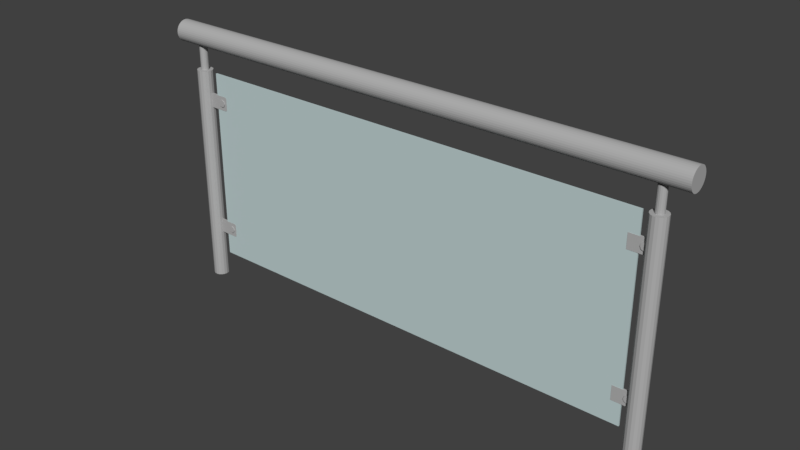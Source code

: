 # Source: Rail2.blend  (saved by Blender 2.78.0; exported with 4.5.12 LTS)
import bpy
from mathutils import Matrix  # noqa: F401  (used for matrix-valued properties, if any)

bpy.ops.wm.read_factory_settings(use_empty=True)
scene = bpy.context.scene
scene.name = 'Scene'

# ---- collections
col_collection_1 = bpy.data.collections.new('Collection 1'); scene.collection.children.link(col_collection_1)

# ---- materials (node trees are filled in below, after node groups)
mat_metal_chrome_001 = bpy.data.materials.new('Metal_Chrome.001')
mat_metal_chrome_001.alpha_threshold = 0.0
mat_metal_chrome_001.use_transparent_shadow = False
mat_metal_chrome_001.diffuse_color = (0.4392, 0.4392, 0.4392, 1.0)
mat_metal_chrome_001.specular_color = (0.898, 0.898, 0.898)
mat_metal_chrome_001.roughness = 0.5
mat_glass_rail = bpy.data.materials.new('Glass rail')
mat_glass_rail.alpha_threshold = 0.0
mat_glass_rail.use_transparent_shadow = False
mat_glass_rail.diffuse_color = (0.5216, 0.6353, 0.6392, 1.0)
mat_glass_rail.specular_color = (0.898, 0.898, 0.898)
mat_glass_rail.roughness = 0.5

# ---- material node trees

# ---- world
world_world = bpy.data.worlds.new('World'); scene.world = world_world
world_world.color = (0.05088, 0.05088, 0.05088)
world_world.use_sun_shadow = False
world_world.sun_shadow_jitter_overblur = 0.0
world_world.cycles.sampling_method = 'MANUAL'

# ---- meshes
me_rt03_001 = bpy.data.meshes.new('rt03.001')
me_rt03_001.from_pydata([(-1012.0, -0.6143, 312.5), (987.9, -0.6143, 312.5), (-1012.0, 6.331, 313.1), (987.9, 6.331, 313.1), (-1012.0, 13.07, 314.9), (987.9, 13.07, 314.9), (-1012.0, 19.38, 317.9), (987.9, 19.38, 317.9), (-1012.0, 25.1, 321.9), (987.9, 25.1, 321.9), (-1012.0, 30.03, 326.8), (987.9, 30.03, 326.8), (-1012.0, 34.03, 332.5), (987.9, 34.03, 332.5), (-1012.0, 36.97, 338.8), (987.9, 36.97, 338.8), (-1012.0, 38.78, 345.6), (987.9, 38.78, 345.6), (-1012.0, 39.39, 352.5), (987.9, 39.39, 352.5), (-1012.0, 38.78, 359.5), (987.9, 38.78, 359.5), (-1012.0, 36.97, 366.2), (987.9, 36.97, 366.2), (-1012.0, 34.03, 372.5), (987.9, 34.03, 372.5), (-1012.0, 30.03, 378.2), (987.9, 30.03, 378.2), (-1012.0, 25.1, 383.2), (987.9, 25.1, 383.2), (-1012.0, 19.38, 387.2), (987.9, 19.38, 387.2), (-1012.0, 13.07, 390.1), (987.9, 13.07, 390.1), (-1012.0, 6.331, 391.9), (987.9, 6.331, 391.9), (-1012.0, -0.6143, 392.5), (987.9, -0.6143, 392.5), (-1012.0, -7.56, 391.9), (987.9, -7.56, 391.9), (-1012.0, -14.29, 390.1), (987.9, -14.29, 390.1), (-1012.0, -20.62, 387.2), (987.9, -20.62, 387.2), (-1012.0, -26.33, 383.2), (987.9, -26.33, 383.2), (-1012.0, -31.26, 378.2), (987.9, -31.26, 378.2), (-1012.0, -35.26, 372.5), (987.9, -35.26, 372.5), (-1012.0, -38.2, 366.2), (987.9, -38.2, 366.2), (-1012.0, -40.01, 359.5), (987.9, -40.01, 359.5), (-1012.0, -40.61, 352.5), (987.9, -40.61, 352.5), (-1012.0, -40.01, 345.6), (987.9, -40.01, 345.6), (-1012.0, -38.2, 338.8), (987.9, -38.2, 338.8), (-1012.0, -35.26, 332.5), (987.9, -35.26, 332.5), (-1012.0, -31.26, 326.8), (987.9, -31.26, 326.8), (-1012.0, -26.33, 321.9), (987.9, -26.33, 321.9), (-1012.0, -20.62, 317.9), (987.9, -20.62, 317.9), (-1012.0, -14.29, 314.9), (987.9, -14.29, 314.9), (-1012.0, -7.56, 313.1), (987.9, -7.56, 313.1), (874.4, 3.146, 139.8), (805.5, 3.146, 139.8), (805.5, 3.146, 86.71), (874.4, 3.146, 86.71), (876.0, 3.146, 86.89), (877.4, 3.146, 87.4), (878.7, 3.146, 88.2), (879.7, 3.146, 89.25), (880.5, 3.146, 90.5), (881.0, 3.146, 91.93), (881.2, 3.146, 93.48), (881.2, 3.146, 133.1), (881.0, 3.146, 134.6), (880.5, 3.146, 136.0), (879.7, 3.146, 137.3), (878.7, 3.146, 138.4), (877.4, 3.146, 139.2), (876.0, 3.146, 139.7), (874.4, -4.378, 139.8), (805.5, -4.378, 139.8), (805.5, -4.378, 86.71), (874.4, -4.378, 86.71), (876.0, -4.378, 86.89), (877.4, -4.378, 87.4), (878.7, -4.378, 88.2), (879.7, -4.378, 89.25), (880.5, -4.378, 90.5), (881.0, -4.378, 91.93), (881.2, -4.378, 93.48), (881.2, -4.378, 133.1), (881.0, -4.378, 134.6), (880.5, -4.378, 136.0), (879.7, -4.378, 137.3), (878.7, -4.378, 138.4), (877.4, -4.378, 139.2), (876.0, -4.378, 139.7), (874.3, 6.721, 113.3), (870.4, 6.721, 122.8), (860.9, 6.721, 126.7), (851.4, 6.721, 122.8), (847.5, 6.721, 113.3), (851.4, 6.721, 103.8), (860.9, 6.721, 99.86), (870.4, 6.721, 103.8), (874.3, -7.952, 113.3), (870.4, -7.952, 122.8), (860.9, -7.952, 126.7), (851.4, -7.952, 122.8), (847.5, -7.952, 113.3), (851.4, -7.952, 103.8), (860.9, -7.952, 99.86), (870.4, -7.952, 103.8), (874.3, 6.721, -396.6), (870.4, 6.721, -387.1), (860.9, 6.721, -383.2), (851.4, 6.721, -387.1), (847.5, 6.721, -396.6), (851.4, 6.721, -406.1), (860.9, 6.721, -410.0), (870.4, 6.721, -406.1), (874.3, -7.952, -396.6), (870.4, -7.952, -387.1), (860.9, -7.952, -383.2), (851.4, -7.952, -387.1), (847.5, -7.952, -396.6), (851.4, -7.952, -406.1), (860.9, -7.952, -410.0), (870.4, -7.952, -406.1), (874.4, 3.146, -370.0), (805.5, 3.146, -370.0), (805.5, 3.146, -423.1), (874.4, 3.146, -423.1), (876.0, 3.146, -423.0), (877.4, 3.146, -422.5), (878.6, 3.146, -421.7), (879.7, 3.146, -420.6), (880.5, 3.146, -419.4), (881.0, 3.146, -417.9), (881.2, 3.146, -416.4), (881.2, 3.146, -376.8), (881.0, 3.146, -375.2), (880.5, 3.146, -373.8), (879.7, 3.146, -372.5), (878.6, 3.146, -371.5), (877.4, 3.146, -370.7), (876.0, 3.146, -370.2), (874.4, -4.378, -370.0), (805.5, -4.378, -370.0), (805.5, -4.378, -423.1), (874.4, -4.378, -423.1), (876.0, -4.378, -423.0), (877.4, -4.378, -422.5), (878.6, -4.378, -421.7), (879.7, -4.378, -420.6), (880.5, -4.378, -419.4), (881.0, -4.378, -417.9), (881.2, -4.378, -416.4), (881.2, -4.378, -376.8), (881.0, -4.378, -375.2), (880.5, -4.378, -373.8), (879.7, -4.378, -372.5), (878.6, -4.378, -371.5), (877.4, -4.378, -370.7), (876.0, -4.378, -370.2), (-826.7, 3.146, 139.8), (-895.6, 3.146, 139.8), (-895.6, 3.146, 86.71), (-826.7, 3.146, 86.71), (-825.1, 3.146, 86.89), (-823.7, 3.146, 87.4), (-822.4, 3.146, 88.2), (-821.4, 3.146, 89.25), (-820.6, 3.146, 90.5), (-820.1, 3.146, 91.93), (-819.9, 3.146, 93.48), (-819.9, 3.146, 133.1), (-820.1, 3.146, 134.6), (-820.6, 3.146, 136.0), (-821.4, 3.146, 137.3), (-822.4, 3.146, 138.4), (-823.7, 3.146, 139.2), (-825.1, 3.146, 139.7), (-826.7, -4.378, 139.8), (-895.6, -4.378, 139.8), (-895.6, -4.378, 86.71), (-826.7, -4.378, 86.71), (-825.1, -4.378, 86.89), (-823.7, -4.378, 87.4), (-822.4, -4.378, 88.2), (-821.4, -4.378, 89.25), (-820.6, -4.378, 90.5), (-820.1, -4.378, 91.93), (-819.9, -4.378, 93.48), (-819.9, -4.378, 133.1), (-820.1, -4.378, 134.6), (-820.6, -4.378, 136.0), (-821.4, -4.378, 137.3), (-822.4, -4.378, 138.4), (-823.7, -4.378, 139.2), (-825.1, -4.378, 139.7), (-826.7, 6.721, 113.3), (-830.7, 6.721, 122.8), (-840.2, 6.721, 126.7), (-849.6, 6.721, 122.8), (-853.6, 6.721, 113.3), (-849.6, 6.721, 103.8), (-840.2, 6.721, 99.86), (-830.7, 6.721, 103.8), (-826.7, -7.952, 113.3), (-830.7, -7.952, 122.8), (-840.2, -7.952, 126.7), (-849.6, -7.952, 122.8), (-853.6, -7.952, 113.3), (-849.6, -7.952, 103.8), (-840.2, -7.952, 99.86), (-830.7, -7.952, 103.8), (-826.7, 6.721, -396.6), (-830.7, 6.721, -387.1), (-840.2, 6.721, -383.2), (-849.6, 6.721, -387.1), (-853.6, 6.721, -396.6), (-849.6, 6.721, -406.1), (-840.2, 6.721, -410.0), (-830.7, 6.721, -406.1), (-826.7, -7.952, -396.6), (-830.7, -7.952, -387.1), (-840.2, -7.952, -383.2), (-849.6, -7.952, -387.1), (-853.6, -7.952, -396.6), (-849.6, -7.952, -406.1), (-840.2, -7.952, -410.0), (-830.7, -7.952, -406.1), (-826.7, 3.146, -370.0), (-895.6, 3.146, -370.0), (-895.6, 3.146, -423.1), (-826.7, 3.146, -423.1), (-825.1, 3.146, -423.0), (-823.7, 3.146, -422.5), (-822.4, 3.146, -421.7), (-821.4, 3.146, -420.6), (-820.6, 3.146, -419.4), (-820.1, 3.146, -417.9), (-819.9, 3.146, -416.4), (-819.9, 3.146, -376.8), (-820.1, 3.146, -375.2), (-820.6, 3.146, -373.8), (-821.4, 3.146, -372.5), (-822.4, 3.146, -371.5), (-823.7, 3.146, -370.7), (-825.1, 3.146, -370.2), (-826.7, -4.378, -370.0), (-895.6, -4.378, -370.0), (-895.6, -4.378, -423.1), (-826.7, -4.378, -423.1), (-825.1, -4.378, -423.0), (-823.7, -4.378, -422.5), (-822.4, -4.378, -421.7), (-821.4, -4.378, -420.6), (-820.6, -4.378, -419.4), (-820.1, -4.378, -417.9), (-819.9, -4.378, -416.4), (-819.9, -4.378, -376.8), (-820.1, -4.378, -375.2), (-820.6, -4.378, -373.8), (-821.4, -4.378, -372.5), (-822.4, -4.378, -371.5), (-823.7, -4.378, -370.7), (-825.1, -4.378, -370.2), (891.8, -1.596, -608.5), (921.0, -1.596, -608.5), (919.0, 8.95, -608.5), (913.4, 18.07, -608.5), (904.8, 24.54, -608.5), (894.5, 27.47, -608.5), (883.8, 26.48, -608.5), (874.2, 21.7, -608.5), (867.0, 13.77, -608.5), (863.1, 3.769, -608.5), (863.1, -6.96, -608.5), (867.0, -16.96, -608.5), (874.2, -24.89, -608.5), (883.8, -29.67, -608.5), (894.5, -30.66, -608.5), (904.8, -27.73, -608.5), (913.4, -21.26, -608.5), (919.0, -12.14, -608.5), (921.0, -1.596, 224.9), (919.0, 8.95, 224.9), (913.4, 18.07, 224.9), (904.8, 24.54, 224.9), (894.5, 27.47, 224.9), (883.8, 26.48, 224.9), (874.2, 21.7, 224.9), (867.0, 13.77, 224.9), (863.1, 3.769, 224.9), (863.1, -6.96, 224.9), (867.0, -16.96, 224.9), (874.2, -24.89, 224.9), (883.8, -29.67, 224.9), (894.5, -30.66, 224.9), (904.8, -27.73, 224.9), (913.4, -21.26, 224.9), (919.0, -12.14, 224.9), (891.8, -1.596, 224.9), (891.9, -1.596, 220.5), (906.8, -1.596, 220.5), (905.8, 3.782, 220.5), (902.9, 8.435, 220.5), (898.6, 11.73, 220.5), (893.3, 13.23, 220.5), (887.9, 12.72, 220.5), (883.0, 10.29, 220.5), (879.3, 6.242, 220.5), (877.3, 1.14, 220.5), (877.3, -4.331, 220.5), (879.3, -9.433, 220.5), (883.0, -13.48, 220.5), (887.9, -15.92, 220.5), (893.3, -16.42, 220.5), (898.6, -14.92, 220.5), (902.9, -11.63, 220.5), (905.8, -6.973, 220.5), (906.8, -1.596, 312.9), (905.8, 3.782, 312.9), (902.9, 8.435, 312.9), (898.6, 11.73, 312.9), (893.3, 13.23, 312.9), (887.9, 12.72, 312.9), (883.0, 10.29, 312.9), (879.3, 6.242, 312.9), (877.3, 1.14, 312.9), (877.3, -4.331, 312.9), (879.3, -9.433, 312.9), (883.0, -13.48, 312.9), (887.9, -15.92, 312.9), (893.3, -16.42, 312.9), (898.6, -14.92, 312.9), (902.9, -11.63, 312.9), (905.8, -6.973, 312.9), (891.9, -1.596, 312.9), (-923.8, -1.596, -608.5), (-894.6, -1.596, -608.5), (-896.5, 8.95, -608.5), (-902.2, 18.07, -608.5), (-910.7, 24.54, -608.5), (-921.1, 27.47, -608.5), (-931.7, 26.48, -608.5), (-941.3, 21.7, -608.5), (-948.6, 13.77, -608.5), (-952.4, 3.769, -608.5), (-952.4, -6.96, -608.5), (-948.6, -16.96, -608.5), (-941.3, -24.89, -608.5), (-931.7, -29.67, -608.5), (-921.1, -30.66, -608.5), (-910.7, -27.73, -608.5), (-902.2, -21.26, -608.5), (-896.5, -12.14, -608.5), (-894.6, -1.596, 224.9), (-896.5, 8.95, 224.9), (-902.2, 18.07, 224.9), (-910.7, 24.54, 224.9), (-921.1, 27.47, 224.9), (-931.7, 26.48, 224.9), (-941.3, 21.7, 224.9), (-948.6, 13.77, 224.9), (-952.4, 3.769, 224.9), (-952.4, -6.96, 224.9), (-948.6, -16.96, 224.9), (-941.3, -24.89, 224.9), (-931.7, -29.67, 224.9), (-921.1, -30.66, 224.9), (-910.7, -27.73, 224.9), (-902.2, -21.26, 224.9), (-896.5, -12.14, 224.9), (-923.8, -1.596, 224.9), (-923.6, -1.596, 220.5), (-908.7, -1.596, 220.5), (-909.7, 3.782, 220.5), (-912.6, 8.435, 220.5), (-917.0, 11.73, 220.5), (-922.3, 13.23, 220.5), (-927.7, 12.72, 220.5), (-932.6, 10.29, 220.5), (-936.3, 6.242, 220.5), (-938.3, 1.14, 220.5), (-938.3, -4.331, 220.5), (-936.3, -9.433, 220.5), (-932.6, -13.48, 220.5), (-927.7, -15.92, 220.5), (-922.3, -16.42, 220.5), (-917.0, -14.92, 220.5), (-912.6, -11.63, 220.5), (-909.7, -6.973, 220.5), (-908.7, -1.596, 312.9), (-909.7, 3.782, 312.9), (-912.6, 8.435, 312.9), (-917.0, 11.73, 312.9), (-922.3, 13.23, 312.9), (-927.7, 12.72, 312.9), (-932.6, 10.29, 312.9), (-936.3, 6.242, 312.9), (-938.3, 1.14, 312.9), (-938.3, -4.331, 312.9), (-936.3, -9.433, 312.9), (-932.6, -13.48, 312.9), (-927.7, -15.92, 312.9), (-922.3, -16.42, 312.9), (-917.0, -14.92, 312.9), (-912.6, -11.63, 312.9), (-909.7, -6.973, 312.9), (-923.6, -1.596, 312.9), (894.5, 27.47, -608.5), (894.5, 27.47, -608.5), (894.5, 27.47, 224.9), (894.5, 27.47, -608.5), (894.5, 27.47, 224.9), (893.3, 13.23, 220.5), (893.3, 13.23, 220.5), (893.3, 13.23, 312.9), (893.3, 13.23, 220.5), (893.3, 13.23, 312.9), (-921.1, 27.47, -608.5), (-921.1, 27.47, -608.5), (-921.1, 27.47, 224.9), (-921.1, 27.47, -608.5), (-921.1, 27.47, 224.9), (-922.3, 13.23, 220.5), (-922.3, 13.23, 220.5), (-922.3, 13.23, 312.9), (-922.3, 13.23, 220.5), (-922.3, 13.23, 312.9), (841.5, 2.383, 220.9), (-865.6, 2.383, 220.9), (-865.6, 2.383, -504.2), (841.5, 2.383, -504.2), (841.5, -3.617, 220.9), (-865.6, -3.617, 220.9), (-865.6, -3.617, -504.2), (841.5, -3.617, -504.2)], [], [(70, 68, 66), (70, 66, 64), (70, 64, 62), (70, 62, 60), (70, 60, 58), (70, 58, 56), (70, 56, 54), (70, 54, 52), (70, 52, 50), (70, 50, 48), (70, 48, 46), (70, 46, 44), (70, 44, 42), (70, 42, 40), (70, 40, 38), (70, 38, 36), (70, 36, 34), (70, 34, 32), (70, 32, 30), (70, 30, 28), (70, 28, 26), (70, 26, 24), (70, 24, 22), (70, 22, 20), (70, 20, 18), (70, 18, 16), (70, 16, 14), (70, 14, 12), (70, 12, 10), (70, 10, 8), (70, 8, 6), (70, 6, 4), (70, 4, 2), (0, 70, 2), (71, 1, 3), (71, 3, 5), (71, 5, 7), (71, 7, 9), (71, 9, 11), (71, 11, 13), (71, 13, 15), (71, 15, 17), (71, 17, 19), (71, 19, 21), (71, 21, 23), (71, 23, 25), (71, 25, 27), (71, 27, 29), (71, 29, 31), (71, 31, 33), (71, 33, 35), (71, 35, 37), (71, 37, 39), (71, 39, 41), (71, 41, 43), (71, 43, 45), (71, 45, 47), (71, 47, 49), (71, 49, 51), (71, 51, 53), (71, 53, 55), (71, 55, 57), (71, 57, 59), (71, 59, 61), (71, 61, 63), (71, 63, 65), (71, 65, 67), (71, 67, 69), (70, 0, 1), (70, 1, 71), (0, 2, 3), (0, 3, 1), (2, 4, 5), (2, 5, 3), (4, 6, 7), (4, 7, 5), (6, 8, 9), (6, 9, 7), (8, 10, 11), (8, 11, 9), (10, 12, 13), (10, 13, 11), (12, 14, 15), (12, 15, 13), (14, 16, 17), (14, 17, 15), (16, 18, 19), (16, 19, 17), (18, 20, 21), (18, 21, 19), (20, 22, 23), (20, 23, 21), (22, 24, 25), (22, 25, 23), (24, 26, 27), (24, 27, 25), (26, 28, 29), (26, 29, 27), (28, 30, 31), (28, 31, 29), (30, 32, 33), (30, 33, 31), (32, 34, 35), (32, 35, 33), (34, 36, 37), (34, 37, 35), (36, 38, 39), (36, 39, 37), (38, 40, 41), (38, 41, 39), (40, 42, 43), (40, 43, 41), (42, 44, 45), (42, 45, 43), (44, 46, 47), (44, 47, 45), (46, 48, 49), (46, 49, 47), (48, 50, 51), (48, 51, 49), (50, 52, 53), (50, 53, 51), (52, 54, 55), (52, 55, 53), (54, 56, 57), (54, 57, 55), (56, 58, 59), (56, 59, 57), (58, 60, 61), (58, 61, 59), (60, 62, 63), (60, 63, 61), (62, 64, 65), (62, 65, 63), (64, 66, 67), (64, 67, 65), (66, 68, 69), (66, 69, 67), (68, 70, 71), (68, 71, 69), (72, 73, 91), (72, 91, 90), (73, 74, 92), (73, 92, 91), (74, 75, 93), (74, 93, 92), (75, 76, 94), (75, 94, 93), (76, 77, 95), (76, 95, 94), (77, 78, 96), (77, 96, 95), (78, 79, 97), (78, 97, 96), (79, 80, 98), (79, 98, 97), (80, 81, 99), (80, 99, 98), (81, 82, 100), (81, 100, 99), (82, 83, 101), (82, 101, 100), (83, 84, 102), (83, 102, 101), (84, 85, 103), (84, 103, 102), (85, 86, 104), (85, 104, 103), (86, 87, 105), (86, 105, 104), (87, 88, 106), (87, 106, 105), (88, 89, 107), (88, 107, 106), (89, 72, 90), (89, 90, 107), (73, 75, 74), (72, 75, 73), (72, 89, 75), (88, 75, 89), (87, 75, 88), (86, 75, 87), (85, 75, 86), (84, 75, 85), (83, 75, 84), (82, 75, 83), (81, 75, 82), (81, 76, 75), (80, 76, 81), (80, 77, 76), (80, 78, 77), (79, 78, 80), (91, 92, 93), (90, 91, 93), (107, 90, 93), (106, 107, 93), (105, 106, 93), (104, 105, 93), (103, 104, 93), (102, 103, 93), (101, 102, 93), (100, 101, 93), (99, 100, 93), (99, 93, 94), (98, 99, 94), (98, 94, 95), (98, 95, 96), (97, 98, 96), (108, 109, 117), (108, 117, 116), (109, 110, 118), (109, 118, 117), (110, 111, 119), (110, 119, 118), (111, 112, 120), (111, 120, 119), (112, 113, 121), (112, 121, 120), (113, 114, 122), (113, 122, 121), (114, 115, 123), (114, 123, 122), (115, 108, 116), (115, 116, 123), (113, 115, 114), (112, 115, 113), (111, 115, 112), (110, 115, 111), (109, 115, 110), (108, 115, 109), (121, 122, 123), (120, 121, 123), (119, 120, 123), (118, 119, 123), (117, 118, 123), (116, 117, 123), (124, 125, 133), (124, 133, 132), (125, 126, 134), (125, 134, 133), (126, 127, 135), (126, 135, 134), (127, 128, 136), (127, 136, 135), (128, 129, 137), (128, 137, 136), (129, 130, 138), (129, 138, 137), (130, 131, 139), (130, 139, 138), (131, 124, 132), (131, 132, 139), (129, 131, 130), (128, 131, 129), (127, 131, 128), (126, 131, 127), (125, 131, 126), (124, 131, 125), (137, 138, 139), (136, 137, 139), (135, 136, 139), (134, 135, 139), (133, 134, 139), (132, 133, 139), (140, 141, 159), (140, 159, 158), (141, 142, 160), (141, 160, 159), (142, 143, 161), (142, 161, 160), (143, 144, 162), (143, 162, 161), (144, 145, 163), (144, 163, 162), (145, 146, 164), (145, 164, 163), (146, 147, 165), (146, 165, 164), (147, 148, 166), (147, 166, 165), (148, 149, 167), (148, 167, 166), (149, 150, 168), (149, 168, 167), (150, 151, 169), (150, 169, 168), (151, 152, 170), (151, 170, 169), (152, 153, 171), (152, 171, 170), (153, 154, 172), (153, 172, 171), (154, 155, 173), (154, 173, 172), (155, 156, 174), (155, 174, 173), (156, 157, 175), (156, 175, 174), (157, 140, 158), (157, 158, 175), (141, 143, 142), (140, 143, 141), (157, 143, 140), (156, 143, 157), (155, 143, 156), (154, 143, 155), (153, 143, 154), (152, 143, 153), (151, 143, 152), (150, 143, 151), (149, 143, 150), (149, 144, 143), (148, 144, 149), (148, 145, 144), (148, 146, 145), (147, 146, 148), (159, 160, 161), (158, 159, 161), (175, 158, 161), (174, 175, 161), (173, 174, 161), (172, 173, 161), (171, 172, 161), (170, 171, 161), (169, 170, 161), (168, 169, 161), (167, 168, 161), (167, 161, 162), (166, 167, 162), (166, 162, 163), (166, 163, 164), (165, 166, 164), (176, 177, 195), (176, 195, 194), (177, 178, 196), (177, 196, 195), (178, 179, 197), (178, 197, 196), (179, 180, 198), (179, 198, 197), (180, 181, 199), (180, 199, 198), (181, 182, 200), (181, 200, 199), (182, 183, 201), (182, 201, 200), (183, 184, 202), (183, 202, 201), (184, 185, 203), (184, 203, 202), (185, 186, 204), (185, 204, 203), (186, 187, 205), (186, 205, 204), (187, 188, 206), (187, 206, 205), (188, 189, 207), (188, 207, 206), (189, 190, 208), (189, 208, 207), (190, 191, 209), (190, 209, 208), (191, 192, 210), (191, 210, 209), (192, 193, 211), (192, 211, 210), (193, 176, 194), (193, 194, 211), (177, 179, 178), (176, 179, 177), (176, 193, 179), (192, 179, 193), (191, 179, 192), (190, 179, 191), (189, 179, 190), (188, 179, 189), (187, 179, 188), (186, 179, 187), (185, 179, 186), (185, 180, 179), (184, 180, 185), (184, 181, 180), (184, 182, 181), (183, 182, 184), (195, 196, 197), (194, 195, 197), (211, 194, 197), (210, 211, 197), (209, 210, 197), (208, 209, 197), (207, 208, 197), (206, 207, 197), (205, 206, 197), (204, 205, 197), (203, 204, 197), (203, 197, 198), (202, 203, 198), (202, 198, 199), (202, 199, 200), (201, 202, 200), (212, 213, 221), (212, 221, 220), (213, 214, 222), (213, 222, 221), (214, 215, 223), (214, 223, 222), (215, 216, 224), (215, 224, 223), (216, 217, 225), (216, 225, 224), (217, 218, 226), (217, 226, 225), (218, 219, 227), (218, 227, 226), (219, 212, 220), (219, 220, 227), (217, 219, 218), (216, 219, 217), (215, 219, 216), (214, 219, 215), (213, 219, 214), (212, 219, 213), (225, 226, 227), (224, 225, 227), (223, 224, 227), (222, 223, 227), (221, 222, 227), (220, 221, 227), (228, 229, 237), (228, 237, 236), (229, 230, 238), (229, 238, 237), (230, 231, 239), (230, 239, 238), (231, 232, 240), (231, 240, 239), (232, 233, 241), (232, 241, 240), (233, 234, 242), (233, 242, 241), (234, 235, 243), (234, 243, 242), (235, 228, 236), (235, 236, 243), (233, 235, 234), (232, 235, 233), (231, 235, 232), (230, 235, 231), (229, 235, 230), (228, 235, 229), (241, 242, 243), (240, 241, 243), (239, 240, 243), (238, 239, 243), (237, 238, 243), (236, 237, 243), (244, 245, 263), (244, 263, 262), (245, 246, 264), (245, 264, 263), (246, 247, 265), (246, 265, 264), (247, 248, 266), (247, 266, 265), (248, 249, 267), (248, 267, 266), (249, 250, 268), (249, 268, 267), (250, 251, 269), (250, 269, 268), (251, 252, 270), (251, 270, 269), (252, 253, 271), (252, 271, 270), (253, 254, 272), (253, 272, 271), (254, 255, 273), (254, 273, 272), (255, 256, 274), (255, 274, 273), (256, 257, 275), (256, 275, 274), (257, 258, 276), (257, 276, 275), (258, 259, 277), (258, 277, 276), (259, 260, 278), (259, 278, 277), (260, 261, 279), (260, 279, 278), (261, 244, 262), (261, 262, 279), (245, 247, 246), (244, 247, 245), (261, 247, 244), (260, 247, 261), (259, 247, 260), (258, 247, 259), (257, 247, 258), (256, 247, 257), (255, 247, 256), (254, 247, 255), (253, 247, 254), (253, 248, 247), (252, 248, 253), (252, 249, 248), (252, 250, 249), (251, 250, 252), (263, 264, 265), (262, 263, 265), (279, 262, 265), (278, 279, 265), (277, 278, 265), (276, 277, 265), (275, 276, 265), (274, 275, 265), (273, 274, 265), (272, 273, 265), (271, 272, 265), (271, 265, 266), (270, 271, 266), (270, 266, 267), (270, 267, 268), (269, 270, 268), (280, 282, 281), (280, 283, 282), (280, 284, 283), (280, 285, 284), (280, 286, 424), (280, 287, 286), (280, 288, 287), (280, 289, 288), (280, 290, 289), (280, 291, 290), (280, 292, 291), (280, 293, 292), (280, 294, 293), (280, 295, 294), (280, 296, 295), (280, 297, 296), (280, 281, 297), (281, 299, 298), (281, 282, 299), (282, 300, 299), (282, 283, 300), (283, 301, 300), (283, 284, 301), (284, 302, 301), (284, 285, 302), (425, 303, 426), (427, 286, 303), (286, 304, 303), (286, 287, 304), (287, 305, 304), (287, 288, 305), (288, 306, 305), (288, 289, 306), (289, 307, 306), (289, 290, 307), (290, 308, 307), (290, 291, 308), (291, 309, 308), (291, 292, 309), (292, 310, 309), (292, 293, 310), (293, 311, 310), (293, 294, 311), (294, 312, 311), (294, 295, 312), (295, 313, 312), (295, 296, 313), (296, 314, 313), (296, 297, 314), (297, 298, 314), (297, 281, 298), (315, 298, 299), (315, 299, 300), (315, 300, 301), (315, 301, 302), (315, 428, 303), (315, 303, 304), (315, 304, 305), (315, 305, 306), (315, 306, 307), (315, 307, 308), (315, 308, 309), (315, 309, 310), (315, 310, 311), (315, 311, 312), (315, 312, 313), (315, 313, 314), (315, 314, 298), (316, 318, 317), (316, 319, 318), (316, 320, 319), (316, 321, 320), (316, 322, 429), (316, 323, 322), (316, 324, 323), (316, 325, 324), (316, 326, 325), (316, 327, 326), (316, 328, 327), (316, 329, 328), (316, 330, 329), (316, 331, 330), (316, 332, 331), (316, 333, 332), (316, 317, 333), (317, 335, 334), (317, 318, 335), (318, 336, 335), (318, 319, 336), (319, 337, 336), (319, 320, 337), (320, 338, 337), (320, 321, 338), (430, 339, 431), (432, 322, 339), (322, 340, 339), (322, 323, 340), (323, 341, 340), (323, 324, 341), (324, 342, 341), (324, 325, 342), (325, 343, 342), (325, 326, 343), (326, 344, 343), (326, 327, 344), (327, 345, 344), (327, 328, 345), (328, 346, 345), (328, 329, 346), (329, 347, 346), (329, 330, 347), (330, 348, 347), (330, 331, 348), (331, 349, 348), (331, 332, 349), (332, 350, 349), (332, 333, 350), (333, 334, 350), (333, 317, 334), (351, 334, 335), (351, 335, 336), (351, 336, 337), (351, 337, 338), (351, 433, 339), (351, 339, 340), (351, 340, 341), (351, 341, 342), (351, 342, 343), (351, 343, 344), (351, 344, 345), (351, 345, 346), (351, 346, 347), (351, 347, 348), (351, 348, 349), (351, 349, 350), (351, 350, 334), (352, 354, 353), (352, 355, 354), (352, 356, 355), (352, 357, 356), (352, 358, 434), (352, 359, 358), (352, 360, 359), (352, 361, 360), (352, 362, 361), (352, 363, 362), (352, 364, 363), (352, 365, 364), (352, 366, 365), (352, 367, 366), (352, 368, 367), (352, 369, 368), (352, 353, 369), (353, 371, 370), (353, 354, 371), (354, 372, 371), (354, 355, 372), (355, 373, 372), (355, 356, 373), (356, 374, 373), (356, 357, 374), (435, 375, 436), (437, 358, 375), (358, 376, 375), (358, 359, 376), (359, 377, 376), (359, 360, 377), (360, 378, 377), (360, 361, 378), (361, 379, 378), (361, 362, 379), (362, 380, 379), (362, 363, 380), (363, 381, 380), (363, 364, 381), (364, 382, 381), (364, 365, 382), (365, 383, 382), (365, 366, 383), (366, 384, 383), (366, 367, 384), (367, 385, 384), (367, 368, 385), (368, 386, 385), (368, 369, 386), (369, 370, 386), (369, 353, 370), (387, 370, 371), (387, 371, 372), (387, 372, 373), (387, 373, 374), (387, 438, 375), (387, 375, 376), (387, 376, 377), (387, 377, 378), (387, 378, 379), (387, 379, 380), (387, 380, 381), (387, 381, 382), (387, 382, 383), (387, 383, 384), (387, 384, 385), (387, 385, 386), (387, 386, 370), (388, 390, 389), (388, 391, 390), (388, 392, 391), (388, 393, 392), (388, 394, 439), (388, 395, 394), (388, 396, 395), (388, 397, 396), (388, 398, 397), (388, 399, 398), (388, 400, 399), (388, 401, 400), (388, 402, 401), (388, 403, 402), (388, 404, 403), (388, 405, 404), (388, 389, 405), (389, 407, 406), (389, 390, 407), (390, 408, 407), (390, 391, 408), (391, 409, 408), (391, 392, 409), (392, 410, 409), (392, 393, 410), (440, 411, 441), (442, 394, 411), (394, 412, 411), (394, 395, 412), (395, 413, 412), (395, 396, 413), (396, 414, 413), (396, 397, 414), (397, 415, 414), (397, 398, 415), (398, 416, 415), (398, 399, 416), (399, 417, 416), (399, 400, 417), (400, 418, 417), (400, 401, 418), (401, 419, 418), (401, 402, 419), (402, 420, 419), (402, 403, 420), (403, 421, 420), (403, 404, 421), (404, 422, 421), (404, 405, 422), (405, 406, 422), (405, 389, 406), (423, 406, 407), (423, 407, 408), (423, 408, 409), (423, 409, 410), (423, 443, 411), (423, 411, 412), (423, 412, 413), (423, 413, 414), (423, 414, 415), (423, 415, 416), (423, 416, 417), (423, 417, 418), (423, 418, 419), (423, 419, 420), (423, 420, 421), (423, 421, 422), (423, 422, 406), (444, 445, 449), (444, 449, 448), (445, 446, 450), (445, 450, 449), (446, 447, 451), (446, 451, 450), (447, 444, 448), (447, 448, 451), (446, 444, 447), (444, 446, 445), (450, 451, 448), (450, 448, 449)])
me_rt03_001.polygons.foreach_set('material_index', [0, 0, 0, 0, 0, 0, 0, 0, 0, 0, 0, 0, 0, 0, 0, 0, 0, 0, 0, 0, 0, 0, 0, 0, 0, 0, 0, 0, 0, 0, 0, 0, 0, 0, 0, 0, 0, 0, 0, 0, 0, 0, 0, 0, 0, 0, 0, 0, 0, 0, 0, 0, 0, 0, 0, 0, 0, 0, 0, 0, 0, 0, 0, 0, 0, 0, 0, 0, 0, 0, 0, 0, 0, 0, 0, 0, 0, 0, 0, 0, 0, 0, 0, 0, 0, 0, 0, 0, 0, 0, 0, 0, 0, 0, 0, 0, 0, 0, 0, 0, 0, 0, 0, 0, 0, 0, 0, 0, 0, 0, 0, 0, 0, 0, 0, 0, 0, 0, 0, 0, 0, 0, 0, 0, 0, 0, 0, 0, 0, 0, 0, 0, 0, 0, 0, 0, 0, 0, 0, 0, 0, 0, 0, 0, 0, 0, 0, 0, 0, 0, 0, 0, 0, 0, 0, 0, 0, 0, 0, 0, 0, 0, 0, 0, 0, 0, 0, 0, 0, 0, 0, 0, 0, 0, 0, 0, 0, 0, 0, 0, 0, 0, 0, 0, 0, 0, 0, 0, 0, 0, 0, 0, 0, 0, 0, 0, 0, 0, 0, 0, 0, 0, 0, 0, 0, 0, 0, 0, 0, 0, 0, 0, 0, 0, 0, 0, 0, 0, 0, 0, 0, 0, 0, 0, 0, 0, 0, 0, 0, 0, 0, 0, 0, 0, 0, 0, 0, 0, 0, 0, 0, 0, 0, 0, 0, 0, 0, 0, 0, 0, 0, 0, 0, 0, 0, 0, 0, 0, 0, 0, 0, 0, 0, 0, 0, 0, 0, 0, 0, 0, 0, 0, 0, 0, 0, 0, 0, 0, 0, 0, 0, 0, 0, 0, 0, 0, 0, 0, 0, 0, 0, 0, 0, 0, 0, 0, 0, 0, 0, 0, 0, 0, 0, 0, 0, 0, 0, 0, 0, 0, 0, 0, 0, 0, 0, 0, 0, 0, 0, 0, 0, 0, 0, 0, 0, 0, 0, 0, 0, 0, 0, 0, 0, 0, 0, 0, 0, 0, 0, 0, 0, 0, 0, 0, 0, 0, 0, 0, 0, 0, 0, 0, 0, 0, 0, 0, 0, 0, 0, 0, 0, 0, 0, 0, 0, 0, 0, 0, 0, 0, 0, 0, 0, 0, 0, 0, 0, 0, 0, 0, 0, 0, 0, 0, 0, 0, 0, 0, 0, 0, 0, 0, 0, 0, 0, 0, 0, 0, 0, 0, 0, 0, 0, 0, 0, 0, 0, 0, 0, 0, 0, 0, 0, 0, 0, 0, 0, 0, 0, 0, 0, 0, 0, 0, 0, 0, 0, 0, 0, 0, 0, 0, 0, 0, 0, 0, 0, 0, 0, 0, 0, 0, 0, 0, 0, 0, 0, 0, 0, 0, 0, 0, 0, 0, 0, 0, 0, 0, 0, 0, 0, 0, 0, 0, 0, 0, 0, 0, 0, 0, 0, 0, 0, 0, 0, 0, 0, 0, 0, 0, 0, 0, 0, 0, 0, 0, 0, 0, 0, 0, 0, 0, 0, 0, 0, 0, 0, 0, 0, 0, 0, 0, 0, 0, 0, 0, 0, 0, 0, 0, 0, 0, 0, 0, 0, 0, 0, 0, 0, 0, 0, 0, 0, 0, 0, 0, 0, 0, 0, 0, 0, 0, 0, 0, 0, 0, 0, 0, 0, 0, 0, 0, 0, 0, 0, 0, 0, 0, 0, 0, 0, 0, 0, 0, 0, 0, 0, 0, 0, 0, 0, 0, 0, 0, 0, 0, 0, 0, 0, 0, 0, 0, 0, 0, 0, 0, 0, 0, 0, 0, 0, 0, 0, 0, 0, 0, 0, 0, 0, 0, 0, 0, 0, 0, 0, 0, 0, 0, 0, 0, 0, 0, 0, 0, 0, 0, 0, 0, 0, 0, 0, 0, 0, 0, 0, 0, 0, 0, 0, 0, 0, 0, 0, 0, 0, 0, 0, 0, 0, 0, 0, 0, 0, 0, 0, 0, 0, 0, 0, 0, 0, 0, 0, 0, 0, 0, 0, 0, 0, 0, 0, 0, 0, 0, 0, 0, 0, 0, 0, 0, 0, 0, 0, 0, 0, 0, 0, 0, 0, 0, 0, 0, 0, 0, 0, 0, 0, 0, 0, 0, 0, 0, 0, 0, 0, 0, 0, 0, 0, 0, 0, 0, 0, 0, 0, 0, 0, 0, 0, 0, 0, 0, 0, 0, 0, 0, 0, 0, 0, 0, 0, 0, 0, 0, 0, 0, 0, 0, 0, 0, 0, 0, 0, 0, 0, 0, 0, 0, 0, 0, 0, 0, 0, 0, 0, 0, 0, 0, 0, 0, 0, 0, 0, 0, 0, 0, 0, 0, 0, 0, 0, 0, 0, 0, 0, 0, 0, 0, 0, 0, 0, 0, 0, 0, 0, 0, 0, 0, 0, 0, 0, 0, 0, 0, 0, 0, 0, 0, 0, 0, 0, 0, 0, 0, 0, 0, 0, 0, 0, 0, 0, 0, 0, 0, 0, 0, 1, 1, 1, 1, 1, 1, 1, 1, 1, 1, 1, 1])
_uv = me_rt03_001.uv_layers.new(name='UVMap')
_uv.uv.foreach_set('vector', [0.0, 0.0, 0.0, 0.0, 0.0, 0.0, 0.0, 0.0, 0.0, 0.0, 0.0, 0.0, 0.0, 0.0, 0.0, 0.0, 0.0, 0.0, 0.0, 0.0, 0.0, 0.0, 0.0, 0.0, 0.0, 0.0, 0.0, 0.0, 0.0, 0.0, 0.0, 0.0, 0.0, 0.0, 0.0, 0.0, 0.0, 0.0, 0.0, 0.0, 0.0, 0.0, 0.0, 0.0, 0.0, 0.0, 0.0, 0.0, 0.0, 0.0, 0.0, 0.0, 0.0, 0.0, 0.0, 0.0, 0.0, 0.0, 0.0, 0.0, 0.0, 0.0, 0.0, 0.0, 0.0, 0.0, 0.0, 0.0, 0.0, 0.0, 0.0, 0.0, 0.0, 0.0, 0.0, 0.0, 0.0, 0.0, 0.0, 0.0, 0.0, 0.0, 0.0, 0.0, 0.0, 0.0, 0.0, 0.0, 0.0, 0.0, 0.0, 0.0, 0.0, 0.0, 0.0, 0.0, 0.0, 0.0, 0.0, 0.0, 0.0, 0.0, 0.0, 0.0, 0.0, 0.0, 0.0, 0.0, 0.0, 0.0, 0.0, 0.0, 0.0, 0.0, 0.0, 0.0, 0.0, 0.0, 0.0, 0.0, 0.0, 0.0, 0.0, 0.0, 0.0, 0.0, 0.0, 0.0, 0.0, 0.0, 0.0, 0.0, 0.0, 0.0, 0.0, 0.0, 0.0, 0.0, 0.0, 0.0, 0.0, 0.0, 0.0, 0.0, 0.0, 0.0, 0.0, 0.0, 0.0, 0.0, 0.0, 0.0, 0.0, 0.0, 0.0, 0.0, 0.0, 0.0, 0.0, 0.0, 0.0, 0.0, 0.0, 0.0, 0.0, 0.0, 0.0, 0.0, 0.0, 0.0, 0.0, 0.0, 0.0, 0.0, 0.0, 0.0, 0.0, 0.0, 0.0, 0.0, 0.0, 0.0, 0.0, 0.0, 0.0, 0.0, 0.0, 0.0, 0.0, 0.0, 0.0, 0.0, 0.0, 0.0, 0.0, 0.0, 0.0, 0.0, 0.0, 0.0, 0.0, 0.0, 0.0, 0.0, 0.0, 0.0, 0.0, 0.0, 0.0, 0.0, 0.0, 0.0, 0.0, 0.0, 0.0, 0.0, 0.0, 0.0, 0.0, 0.0, 0.0, 0.0, 0.0, 0.0, 0.0, 0.0, 0.0, 0.0, 0.0, 0.0, 0.0, 0.0, 0.0, 0.0, 0.0, 0.0, 0.0, 0.0, 0.0, 0.0, 0.0, 0.0, 0.0, 0.0, 0.0, 0.0, 0.0, 0.0, 0.0, 0.0, 0.0, 0.0, 0.0, 0.0, 0.0, 0.0, 0.0, 0.0, 0.0, 0.0, 0.0, 0.0, 0.0, 0.0, 0.0, 0.0, 0.0, 0.0, 0.0, 0.0, 0.0, 0.0, 0.0, 0.0, 0.0, 0.0, 0.0, 0.0, 0.0, 0.0, 0.0, 0.0, 0.0, 0.0, 0.0, 0.0, 0.0, 0.0, 0.0, 0.0, 0.0, 0.0, 0.0, 0.0, 0.0, 0.0, 0.0, 0.0, 0.0, 0.0, 0.0, 0.0, 0.0, 0.0, 0.0, 0.0, 0.0, 0.0, 0.0, 0.0, 0.0, 0.0, 0.0, 0.0, 0.0, 0.0, 0.0, 0.0, 0.0, 0.0, 0.0, 0.0, 0.0, 0.0, 0.0, 0.0, 0.0, 0.0, 0.0, 0.0, 0.0, 0.0, 0.0, 0.0, 0.0, 0.0, 0.0, 0.0, 0.0, 0.0, 0.0, 0.0, 0.0, 0.0, 0.0, 0.0, 0.0, 0.0, 0.0, 0.0, 0.0, 0.0, 0.0, 0.0, 0.0, 0.0, 0.0, 0.0, 0.0, 0.0, 0.0, 0.0, 0.0, 0.0, 0.0, 0.0, 0.0, 0.0, 0.0, 0.0, 0.0, 0.0, 0.0, 0.0, 0.0, 0.0, 0.0, 0.0, 0.0, 0.0, 0.0, 0.0, 0.0, 0.0, 0.0, 0.0, 0.0, 0.0, 0.0, 0.0, 0.0, 0.0, 0.0, 0.0, 0.0, 0.0, 0.0, 0.0, 0.0, 0.0, 0.0, 0.0, 0.0, 0.0, 0.0, 0.0, 0.0, 0.0, 0.0, 0.0, 0.0, 0.0, 0.0, 0.0, 0.0, 0.0, 0.0, 0.0, 0.0, 0.0, 0.0, 0.0, 0.0, 0.0, 0.0, 0.0, 0.0, 0.0, 0.0, 0.0, 0.0, 0.0, 0.0, 0.0, 0.0, 0.0, 0.0, 0.0, 0.0, 0.0, 0.0, 0.0, 0.0, 0.0, 0.0, 0.0, 0.0, 0.0, 0.0, 0.0, 0.0, 0.0, 0.0, 0.0, 0.0, 0.0, 0.0, 0.0, 0.0, 0.0, 0.0, 0.0, 0.0, 0.0, 0.0, 0.0, 0.0, 0.0, 0.0, 0.0, 0.0, 0.0, 0.0, 0.0, 0.0, 0.0, 0.0, 0.0, 0.0, 0.0, 0.0, 0.0, 0.0, 0.0, 0.0, 0.0, 0.0, 0.0, 0.0, 0.0, 0.0, 0.0, 0.0, 0.0, 0.0, 0.0, 0.0, 0.0, 0.0, 0.0, 0.0, 0.0, 0.0, 0.0, 0.0, 0.0, 0.0, 0.0, 0.0, 0.0, 0.0, 0.0, 0.0, 0.0, 0.0, 0.0, 0.0, 0.0, 0.0, 0.0, 0.0, 0.0, 0.0, 0.0, 0.0, 0.0, 0.0, 0.0, 0.0, 0.0, 0.0, 0.0, 0.0, 0.0, 0.0, 0.0, 0.0, 0.0, 0.0, 0.0, 0.0, 0.0, 0.0, 0.0, 0.0, 0.0, 0.0, 0.0, 0.0, 0.0, 0.0, 0.0, 0.0, 0.0, 0.0, 0.0, 0.0, 0.0, 0.0, 0.0, 0.0, 0.0, 0.0, 0.0, 0.0, 0.0, 0.0, 0.0, 0.0, 0.0, 0.0, 0.0, 0.0, 0.0, 0.0, 0.0, 0.0, 0.0, 0.0, 0.0, 0.0, 0.0, 0.0, 0.0, 0.0, 0.0, 0.0, 0.0, 0.0, 0.0, 0.0, 0.0, 0.0, 0.0, 0.0, 0.0, 0.0, 0.0, 0.0, 0.0, 0.0, 0.0, 0.0, 0.0, 0.0, 0.0, 0.0, 0.0, 0.0, 0.0, 0.0, 0.0, 0.0, 0.0, 0.0, 0.0, 0.0, 0.0, 0.0, 0.0, 0.0, 0.0, 0.0, 0.0, 0.0, 0.0, 0.0, 0.0, 0.0, 0.0, 0.0, 0.0, 0.0, 0.0, 0.0, 0.0, 0.0, 0.0, 0.0, 0.0, 0.0, 0.0, 0.0, 0.0, 0.0, 0.0, 0.0, 0.0, 0.0, 0.0, 0.0, 0.0, 0.0, 0.0, 0.0, 0.0, 0.0, 0.0, 0.0, 0.0, 0.0, 0.0, 0.0, 0.0, 0.0, 0.0, 0.0, 0.0, 0.0, 0.0, 0.0, 0.0, 0.0, 0.0, 0.0, 0.0, 0.0, 0.0, 0.0, 0.0, 0.0, 0.0, 0.0, 0.0, 0.0, 0.0, 0.0, 0.0, 0.0, 0.0, 0.0, 0.0, 0.0, 0.0, 0.0, 0.0, 0.0, 0.0, 0.0, 0.0, 0.0, 0.0, 0.0, 0.0, 0.0, 0.0, 0.0, 0.0, 0.0, 0.0, 0.0, 0.0, 0.0, 0.0, 0.0, 0.0, 0.0, 0.0, 0.0, 0.0, 0.0, 0.0, 0.0, 0.0, 0.0, 0.0, 0.0, 0.0, 0.0, 0.0, 0.0, 0.0, 0.0, 0.0, 0.0, 0.0, 0.0, 0.0, 0.0, 0.0, 0.0, 0.0, 0.0, 0.0, 0.0, 0.0, 0.0, 0.0, 0.0, 0.0, 0.0, 0.0, 0.0, 0.0, 0.0, 0.0, 0.0, 0.0, 0.0, 0.0, 0.0, 0.0, 0.0, 0.0, 0.0, 0.0, 0.0, 0.0, 0.0, 0.0, 0.0, 0.0, 0.0, 0.0, 0.0, 0.0, 0.0, 0.0, 0.0, 0.0, 0.0, 0.0, 0.0, 0.0, 0.0, 0.0, 0.0, 0.0, 0.0, 0.0, 0.0, 0.0, 0.0, 0.0, 0.0, 0.0, 0.0, 0.0, 0.0, 0.0, 0.0, 0.0, 0.0, 0.0, 0.0, 0.0, 0.0, 0.0, 0.0, 0.0, 0.0, 0.0, 0.0, 0.0, 0.0, 0.0, 0.0, 0.0, 0.0, 0.0, 0.0, 0.0, 0.0, 0.0, 0.0, 0.0, 0.0, 0.0, 0.0, 0.0, 0.0, 0.0, 0.0, 0.0, 0.0, 0.0, 0.0, 0.0, 0.0, 0.0, 0.0, 0.0, 0.0, 0.0, 0.0, 0.0, 0.0, 0.0, 0.0, 0.0, 0.0, 0.0, 0.0, 0.0, 0.0, 0.0, 0.0, 0.0, 0.0, 0.0, 0.0, 0.0, 0.0, 0.0, 0.0, 0.0, 0.0, 0.0, 0.0, 0.0, 0.0, 0.0, 0.0, 0.0, 0.0, 0.0, 0.0, 0.0, 0.0, 0.0, 0.0, 0.0, 0.0, 0.0, 0.0, 0.0, 0.0, 0.0, 0.0, 0.0, 0.0, 0.0, 0.0, 0.0, 0.0, 0.0, 0.0, 0.0, 0.0, 0.0, 0.0, 0.0, 0.0, 0.0, 0.0, 0.0, 0.0, 0.0, 0.0, 0.0, 0.0, 0.0, 0.0, 0.0, 0.0, 0.0, 0.0, 0.0, 0.0, 0.0, 0.0, 0.0, 0.0, 0.0, 0.0, 0.0, 0.0, 0.0, 0.0, 0.0, 0.0, 0.0, 0.0, 0.0, 0.0, 0.0, 0.0, 0.0, 0.0, 0.0, 0.0, 0.0, 0.0, 0.0, 0.0, 0.0, 0.0, 0.0, 0.0, 0.0, 0.0, 0.0, 0.0, 0.0, 0.0, 0.0, 0.0, 0.0, 0.0, 0.0, 0.0, 0.0, 0.0, 0.0, 0.0, 0.0, 0.0, 0.0, 0.0, 0.0, 0.0, 0.0, 0.0, 0.0, 0.0, 0.0, 0.0, 0.0, 0.0, 0.0, 0.0, 0.0, 0.0, 0.0, 0.0, 0.0, 0.0, 0.0, 0.0, 0.0, 0.0, 0.0, 0.0, 0.0, 0.0, 0.0, 0.0, 0.0, 0.0, 0.0, 0.0, 0.0, 0.0, 0.0, 0.0, 0.0, 0.0, 0.0, 0.0, 0.0, 0.0, 0.0, 0.0, 0.0, 0.0, 0.0, 0.0, 0.0, 0.0, 0.0, 0.0, 0.0, 0.0, 0.0, 0.0, 0.0, 0.0, 0.0, 0.0, 0.0, 0.0, 0.0, 0.0, 0.0, 0.0, 0.0, 0.0, 0.0, 0.0, 0.0, 0.0, 0.0, 0.0, 0.0, 0.0, 0.0, 0.0, 0.0, 0.0, 0.0, 0.0, 0.0, 0.0, 0.0, 0.0, 0.0, 0.0, 0.0, 0.0, 0.0, 0.0, 0.0, 0.0, 0.0, 0.0, 0.0, 0.0, 0.0, 0.0, 0.0, 0.0, 0.0, 0.0, 0.0, 0.0, 0.0, 0.0, 0.0, 0.0, 0.0, 0.0, 0.0, 0.0, 0.0, 0.0, 0.0, 0.0, 0.0, 0.0, 0.0, 0.0, 0.0, 0.0, 0.0, 0.0, 0.0, 0.0, 0.0, 0.0, 0.0, 0.0, 0.0, 0.0, 0.0, 0.0, 0.0, 0.0, 0.0, 0.0, 0.0, 0.0, 0.0, 0.0, 0.0, 0.0, 0.0, 0.0, 0.0, 0.0, 0.0, 0.0, 0.0, 0.0, 0.0, 0.0, 0.0, 0.0, 0.0, 0.0, 0.0, 0.0, 0.0, 0.0, 0.0, 0.0, 0.0, 0.0, 0.0, 0.0, 0.0, 0.0, 0.0, 0.0, 0.0, 0.0, 0.0, 0.0, 0.0, 0.0, 0.0, 0.0, 0.0, 0.0, 0.0, 0.0, 0.0, 0.0, 0.0, 0.0, 0.0, 0.0, 0.0, 0.0, 0.0, 0.0, 0.0, 0.0, 0.0, 0.0, 0.0, 0.0, 0.0, 0.0, 0.0, 0.0, 0.0, 0.0, 0.0, 0.0, 0.0, 0.0, 0.0, 0.0, 0.0, 0.0, 0.0, 0.0, 0.0, 0.0, 0.0, 0.0, 0.0, 0.0, 0.0, 0.0, 0.0, 0.0, 0.0, 0.0, 0.0, 0.0, 0.0, 0.0, 0.0, 0.0, 0.0, 0.0, 0.0, 0.0, 0.0, 0.0, 0.0, 0.0, 0.0, 0.0, 0.0, 0.0, 0.0, 0.0, 0.0, 0.0, 0.0, 0.0, 0.0, 0.0, 0.0, 0.0, 0.0, 0.0, 0.0, 0.0, 0.0, 0.0, 0.0, 0.0, 0.0, 0.0, 0.0, 0.0, 0.0, 0.0, 0.0, 0.0, 0.0, 0.0, 0.0, 0.0, 0.0, 0.0, 0.0, 0.0, 0.0, 0.0, 0.0, 0.0, 0.0, 0.0, 0.0, 0.0, 0.0, 0.0, 0.0, 0.0, 0.0, 0.0, 0.0, 0.0, 0.0, 0.0, 0.0, 0.0, 0.0, 0.0, 0.0, 0.0, 0.0, 0.0, 0.0, 0.0, 0.0, 0.0, 0.0, 0.0, 0.0, 0.0, 0.0, 0.0, 0.0, 0.0, 0.0, 0.0, 0.0, 0.0, 0.0, 0.0, 0.0, 0.0, 0.0, 0.0, 0.0, 0.0, 0.0, 0.0, 0.0, 0.0, 0.0, 0.0, 0.0, 0.0, 0.0, 0.0, 0.0, 0.0, 0.0, 0.0, 0.0, 0.0, 0.0, 0.0, 0.0, 0.0, 0.0, 0.0, 0.0, 0.0, 0.0, 0.0, 0.0, 0.0, 0.0, 0.0, 0.0, 0.0, 0.0, 0.0, 0.0, 0.0, 0.0, 0.0, 0.0, 0.0, 0.0, 0.0, 0.0, 0.0, 0.0, 0.0, 0.0, 0.0, 0.0, 0.0, 0.0, 0.0, 0.0, 0.0, 0.0, 0.0, 0.0, 0.0, 0.0, 0.0, 0.0, 0.0, 0.0, 0.0, 0.0, 0.0, 0.0, 0.0, 0.0, 0.0, 0.0, 0.0, 0.0, 0.0, 0.0, 0.0, 0.0, 0.0, 0.0, 0.0, 0.0, 0.0, 0.0, 0.0, 0.0, 0.0, 0.0, 0.0, 0.0, 0.0, 0.0, 0.0, 0.0, 0.0, 0.0, 0.0, 0.0, 0.0, 0.0, 0.0, 0.0, 0.0, 0.0, 0.0, 0.0, 0.0, 0.0, 0.0, 0.0, 0.0, 0.0, 0.0, 0.0, 0.0, 0.0, 0.0, 0.0, 0.0, 0.0, 0.0, 0.0, 0.0, 0.0, 0.0, 0.0, 0.0, 0.0, 0.0, 0.0, 0.0, 0.0, 0.0, 0.0, 0.0, 0.0, 0.0, 0.0, 0.0, 0.0, 0.0, 0.0, 0.0, 0.0, 0.0, 0.0, 0.0, 0.0, 0.0, 0.0, 0.0, 0.0, 0.0, 0.0, 0.0, 0.0, 0.0, 0.0, 0.0, 0.0, 0.0, 0.0, 0.0, 0.0, 0.0, 0.0, 0.0, 0.0, 0.0, 0.0, 0.0, 0.0, 0.0, 0.0, 0.0, 0.0, 0.0, 0.0, 0.0, 0.0, 0.0, 0.0, 0.0, 0.0, 0.0, 0.0, 0.0, 0.0, 0.0, 0.0, 0.0, 0.0, 0.0, 0.0, 0.0, 0.0, 0.0, 0.0, 0.0, 0.0, 0.0, 0.0, 0.0, 0.0, 0.0, 0.0, 0.0, 0.0, 0.0, 0.0, 0.0, 0.0, 0.0, 0.0, 0.0, 0.0, 0.0, 0.0, 0.0, 0.0, 0.0, 0.0, 0.0, 0.0, 0.0, 0.0, 0.0, 0.0, 0.0, 0.0, 0.0, 0.0, 0.0, 0.0, 0.0, 0.0, 0.0, 0.0, 0.0, 0.0, 0.0, 0.0, 0.0, 0.0, 0.0, 0.0, 0.0, 0.0, 0.0, 0.0, 0.0, 0.0, 0.0, 0.0, 0.0, 0.0, 0.0, 0.0, 0.0, 0.0, 0.0, 0.0, 0.0, 0.0, 0.0, 0.0, 0.0, 0.0, 0.0, 0.0, 0.0, 0.0, 0.0, 0.0, 0.0, 0.0, 0.0, 0.0, 0.0, 0.0, 0.0, 0.0, 0.0, 0.0, 0.0, 0.0, 0.0, 0.0, 0.0, 0.0, 0.0, 0.0, 0.0, 0.0, 0.0, 0.0, 0.0, 0.0, 0.0, 0.0, 0.0, 0.0, 0.0, 0.0, 0.0, 0.0, 0.0, 0.0, 0.0, 0.0, 0.0, 0.0, 0.0, 0.0, 0.0, 0.0, 0.0, 0.0, 0.0, 0.0, 0.0, 0.0, 0.0, 0.0, 0.0, 0.0, 0.0, 0.0, 0.0, 0.0, 0.0, 0.0, 0.0, 0.0, 0.0, 0.0, 0.0, 0.0, 0.0, 0.0, 0.0, 0.0, 0.0, 0.0, 0.0, 0.0, 0.0, 0.0, 0.0, 0.0, 0.0, 0.0, 0.0, 0.0, 0.0, 0.0, 0.0, 0.0, 0.0, 0.0, 0.0, 0.0, 0.0, 0.0, 0.0, 0.0, 0.0, 0.0, 0.0, 0.0, 0.0, 0.0, 0.0, 0.0, 0.0, 0.0, 0.0, 0.0, 0.0, 0.0, 0.0, 0.0, 0.0, 0.0, 0.0, 0.0, 0.0, 0.0, 0.0, 0.0, 0.0, 0.0, 0.0, 0.0, 0.0, 0.0, 0.0, 0.0, 0.0, 0.0, 0.0, 0.0, 0.0, 0.0, 0.0, 0.0, 0.0, 0.0, 0.0, 0.0, 0.0, 0.0, 0.0, 0.0, 0.0, 0.0, 0.0, 0.0, 0.0, 0.0, 0.0, 0.0, 0.0, 0.0, 0.0, 0.0, 0.0, 0.0, 0.0, 0.0, 0.0, 0.0, 0.0, 0.0, 0.0, 0.0, 0.0, 0.0, 0.0, 0.0, 0.0, 0.0, 0.0, 0.0, 0.0, 0.0, 0.0, 0.0, 0.0, 0.0, 0.0, 0.0, 0.0, 0.0, 0.0, 0.0, 0.0, 0.0, 0.0, 0.0, 0.0, 0.0, 0.0, 0.0, 0.0, 0.0, 0.0, 0.0, 0.0, 0.0, 0.0, 0.0, 0.0, 0.0, 0.0, 0.0, 0.0, 0.0, 0.0, 0.0, 0.0, 0.0, 0.0, 0.0, 0.0, 0.0, 0.0, 0.0, 0.0, 0.0, 0.0, 0.0, 0.0, 0.0, 0.0, 0.0, 0.0, 0.0, 0.0, 0.0, 0.0, 0.0, 0.0, 0.0, 0.0, 0.0, 0.0, 0.0, 0.0, 0.0, 0.0, 0.0, 0.0, 0.0, 0.0, 0.0, 0.0, 0.0, 0.0, 0.0, 0.0, 0.0, 0.0, 0.0, 0.0, 0.0, 0.0, 0.0, 0.0, 0.0, 0.0, 0.0, 0.0, 0.0, 0.0, 0.0, 0.0, 0.0, 0.0, 0.0, 0.0, 0.0, 0.0, 0.0, 0.0, 0.0, 0.0, 0.0, 0.0, 0.0, 0.0, 0.0, 0.0, 0.0, 0.0, 0.0, 0.0, 0.0, 0.0, 0.0, 0.0, 0.0, 0.0, 0.0, 0.0, 0.0, 0.0, 0.0, 0.0, 0.0, 0.0, 0.0, 0.0, 0.0, 0.0, 0.0, 0.0, 0.0, 0.0, 0.0, 0.0, 0.0, 0.0, 0.0, 0.0, 0.0, 0.0, 0.0, 0.0, 0.0, 0.0, 0.0, 0.0, 0.0, 0.0, 0.0, 0.0, 0.0, 0.0, 0.0, 0.0, 0.0, 0.0, 0.0, 0.0, 0.0, 0.0, 0.0, 0.0, 0.0, 0.0, 0.0, 0.0, 0.0, 0.0, 0.0, 0.0, 0.0, 0.0, 0.0, 0.0, 0.0, 0.0, 0.0, 0.0, 0.0, 0.0, 0.0, 0.0, 0.0, 0.0, 0.0, 0.0, 0.0, 0.0, 0.0, 0.0, 0.0, 0.0, 0.0, 0.0, 0.0, 0.0, 0.0, 0.0, 0.0, 0.0, 0.0, 0.0, 0.0, 0.0, 0.0, 0.0, 0.0, 0.0, 0.0, 0.0, 0.0, 0.0, 0.0, 0.0, 0.0, 0.0, 0.0, 0.0, 0.0, 0.0, 0.0, 0.0, 0.0, 0.0, 0.0, 0.0, 0.0, 0.0, 0.0, 0.0, 0.0, 0.0, 0.0, 0.0, 0.0, 0.0, 0.0, 0.0, 0.0, 0.0, 0.0, 0.0, 0.0, 0.0, 0.0, 0.0, 0.0, 0.0, 0.0, 0.0, 0.0, 0.0, 0.0, 0.0, 0.0, 0.0, 0.0, 0.0, 0.0, 0.0, 0.0, 0.0, 0.0, 0.0, 0.0, 0.0, 0.0, 0.0, 0.0, 0.0, 0.0, 0.0, 0.0, 0.0, 0.0, 0.0, 0.0, 0.0, 0.0, 0.0, 0.0, 0.0, 0.0, 0.0, 0.0, 0.0, 0.0, 0.0, 0.0, 0.0, 0.0, 0.0, 0.0, 0.0, 0.0, 0.0, 0.0, 0.0, 0.0, 0.0, 0.0, 0.0, 0.0, 0.0, 0.0, 0.0, 0.0, 0.0, 0.0, 0.0, 0.0, 0.0, 0.0, 0.0, 0.0, 0.0, 0.0, 0.0, 0.0, 0.0, 0.0, 0.0, 0.0, 0.0, 0.0, 0.0, 0.0, 0.0, 0.0, 0.0, 0.0, 0.0, 0.0, 0.0, 0.0, 0.0, 0.0, 0.0, 0.0, 0.0, 0.0, 0.0, 0.0, 0.0, 0.0, 0.0, 0.0, 0.0, 0.0, 0.0, 0.0, 0.0, 0.0, 0.0, 0.0, 0.0, 0.0, 0.0, 0.0, 0.0, 0.0, 0.0, 0.0, 0.0, 0.0, 0.0, 0.0, 0.0, 0.0, 0.0, 0.0, 0.0, 0.0, 0.0, 0.0, 0.0, 0.0, 0.0, 0.0, 0.0, 0.0, 0.0, 0.0, 0.0, 0.0, 0.0, 0.0, 0.0, 0.0, 0.0, 0.0, 0.0, 0.0, 0.0, 0.0, 0.0, 0.0, 0.0, 0.0, 0.0, 0.0, 0.0, 0.0, 0.0, 0.0, 0.0, 0.0, 0.0, 0.0, 0.0, 0.0, 0.0, 0.0, 0.0, 0.0, 0.0, 0.0, 0.0, 0.0, 0.0, 0.0, 0.0, 0.0, 0.0, 0.0, 0.0, 0.0, 0.0, 0.0, 0.0, 0.0, 0.0, 0.0, 0.0, 0.0, 0.0, 0.0, 0.0, 0.0, 0.0, 0.0, 0.0, 0.0, 0.0, 0.0, 0.0, 0.0, 0.0, 0.0, 0.0, 0.0, 0.0, 0.0, 0.0, 0.0, 0.0, 0.0, 0.0, 0.0, 0.0, 0.0, 0.0, 0.0, 0.0, 0.0, 0.0, 0.0, 0.0, 0.0, 0.0, 0.0, 0.0, 0.0, 0.0, 0.0, 0.0, 0.0, 0.0, 0.0, 0.0, 0.0, 0.0, 0.0, 0.0, 0.0, 0.0, 0.0, 0.0, 0.0, 0.0, 0.0, 0.0, 0.0, 0.0, 0.0, 0.0, 0.0, 0.0, 0.0, 0.0, 0.0, 0.0, 0.0, 0.0, 0.0, 0.0, 0.0, 0.0, 0.0, 0.0, 0.0, 0.0, 0.0, 0.0, 0.0, 0.0, 0.0, 0.0, 0.0, 0.0, 0.0, 0.0, 0.0, 0.0, 0.0, 0.0, 0.0, 0.0, 0.0, 0.0, 0.0, 0.0, 0.0, 0.0, 0.0, 0.0, 0.0, 0.0, 0.0, 0.0, 0.0, 0.0, 0.0, 0.0, 0.0, 0.0, 0.0, 0.0, 0.0, 0.0, 0.0, 0.0, 0.0, 0.0, 0.0, 0.0, 0.0, 0.0, 0.0, 0.0, 0.0, 0.0, 0.0, 0.0, 0.0, 0.0, 0.0, 0.0, 0.0, 0.0, 0.0, 0.0, 0.0, 0.0, 0.0, 0.0, 0.0, 0.0, 0.0, 0.0, 0.0, 0.0, 0.0, 0.0, 0.0, 0.0, 0.0, 0.0, 0.0, 0.0, 0.0, 0.0, 0.0, 0.0, 0.0, 0.0, 0.0, 0.0, 0.0, 0.0, 0.0, 0.0, 0.0, 0.0, 0.0, 0.0, 0.0, 0.0, 0.0, 0.0, 0.0, 0.0, 0.0, 0.0, 0.0, 0.0, 0.0, 0.0, 0.0, 0.0, 0.0, 0.0, 0.0, 0.0, 0.0, 0.0, 0.0, 0.0, 0.0, 0.0, 0.0, 0.0, 0.0, 0.0, 0.0, 0.0, 0.0, 0.0, 0.0, 0.0, 0.0, 0.0, 0.0, 0.0, 0.0, 0.0, 0.0, 0.0, 0.0, 0.0, 0.0, 0.0, 0.0, 0.0, 0.0, 0.0, 0.0, 0.0, 0.0, 0.0, 0.0, 0.0, 0.0, 0.0, 0.0, 0.0, 0.0, 0.0, 0.0, 0.0, 0.0, 0.0, 0.0, 0.0, 0.0, 0.0, 0.0, 0.0, 0.0, 0.0, 0.0, 0.0, 0.0, 0.0, 0.0, 0.0, 0.0, 0.0, 0.0, 0.0, 0.0, 0.0, 0.0, 0.0, 0.0, 0.0, 0.0, 0.0, 0.0, 0.0, 0.0, 0.0, 0.0, 0.0, 0.0, 0.0, 0.0, 0.0, 0.0, 0.0, 0.0, 0.0, 0.0, 0.0, 0.0, 0.0, 0.0, 0.0, 0.0, 0.0, 0.0, 0.0, 0.0, 0.0, 0.0, 0.0, 0.0, 0.0, 0.0, 0.0, 0.0, 0.0, 0.0, 0.0, 0.0, 0.0, 0.0, 0.0, 0.0, 0.0, 0.0, 0.0, 0.0, 0.0, 0.0, 0.0, 0.0, 0.0, 0.0, 0.0, 0.0, 0.0, 0.0, 0.0, 0.0, 0.0, 0.0, 0.0, 0.0, 0.0, 0.0, 0.0, 0.0, 0.0, 0.0, 0.0, 0.0, 0.0, 0.0, 0.0, 0.0, 0.0, 0.0, 0.0, 0.0, 0.0, 0.0, 0.0, 0.0, 0.0, 0.0, 0.0, 0.0, 0.0, 0.0, 0.0, 0.0, 0.0, 0.0, 0.0, 0.0, 0.0, 0.0, 0.0, 0.0, 0.0, 0.0, 0.0, 0.0, 0.0, 0.0, 0.0, 0.0, 0.0, 0.0, 0.0, 0.0, 0.0, 0.0, 0.0, 0.0, 0.0, 0.0, 0.0, 0.0, 0.0, 0.0, 0.0, 0.0, 0.0, 0.0, 0.0, 0.0, 0.0, 0.0, 0.0, 0.0, 0.0, 0.0, 0.0, 0.0, 0.0, 0.0, 0.0, 0.0, 0.0, 0.0, 0.0, 0.0, 0.0, 0.0, 0.0, 0.0, 0.0, 0.0, 0.0, 0.0, 0.0, 0.0, 0.0, 0.0, 0.0, 0.0, 0.0, 0.0, 0.0, 0.0, 0.0, 0.0, 0.0, 0.0, 0.0, 0.0, 0.0, 0.0, 0.0, 0.0, 0.0, 0.0, 0.0, 0.0, 0.0, 0.0, 0.0, 0.0, 0.0, 0.0, 0.0, 0.0, 0.0, 0.0, 0.0, 0.0, 0.0, 0.0, 0.0, 0.0, 0.0, 0.0, 0.0, 0.0, 0.0, 0.0, 0.0, 0.0, 0.0, 0.0, 0.0, 0.0, 0.0, 0.0, 0.0, 0.0, 0.0, 0.0, 0.0, 0.0, 0.0, 0.0, 0.0, 0.0, 0.0, 0.0, 0.0, 0.0, 0.0, 0.0, 0.0, 0.0, 0.0, 0.0, 0.0, 0.0, 0.0, 0.0, 0.0, 0.0, 0.0, 0.0, 0.0, 0.0, 0.0, 0.0, 0.0, 0.0, 0.0, 0.0, 0.0, 0.0, 0.0, 0.0, 0.0, 0.0, 0.0, 0.0, 0.0, 0.0, 0.0, 0.0, 0.0, 0.0, 0.0, 0.0, 0.0, 0.0, 0.0, 0.0, 0.0, 0.0, 0.0, 0.0, 0.0, 0.0, 0.0, 0.0, 0.0, 0.0, 0.0, 0.0, 0.0, 0.0, 0.0, 0.0, 0.0, 0.0, 0.0, 0.0, 0.0, 0.0, 0.0, 0.0, 0.0, 0.0, 0.0, 0.0, 0.0, 0.0, 0.0, 0.0, 0.0, 0.0, 0.0, 0.0, 0.0, 0.0, 0.0, 0.0, 0.0, 0.0, 0.0, 0.0, 0.0, 0.0, 0.0, 0.0, 0.0, 0.0, 0.0, 0.0, 0.0, 0.0, 0.0, 0.0, 0.0, 0.0, 0.0, 0.0, 0.0, 0.0, 0.0, 0.0, 0.0, 0.0, 0.0, 0.0, 0.0, 0.0, 0.0, 0.0, 0.0, 0.0, 0.0, 0.0, 0.0, 0.0, 0.0, 0.0, 0.0, 0.0, 0.0, 0.0, 0.0, 0.0, 0.0, 0.0, 0.0, 0.0, 0.0, 0.0, 0.0, 0.0, 0.0, 0.0, 0.0, 0.0, 0.0, 0.0, 0.0, 0.0, 0.0, 0.0, 0.0, 0.0, 0.0, 0.0, 0.0, 0.0, 0.0, 0.0, 0.0, 0.0, 0.0, 0.0, 0.0, 0.0, 0.0, 0.0, 0.0, 0.0, 0.0, 0.0, 0.0, 0.0, 0.0, 0.0, 0.0, 0.0, 0.0, 0.0, 0.0, 0.0, 0.0, 0.0, 0.0, 0.0, 0.0, 0.0, 0.0, 0.0, 0.0, 0.0, 0.0, 0.0, 0.0, 0.0, 0.0, 0.0, 0.0, 0.0, 0.0, 0.0, 0.0, 0.0, 0.0, 0.0, 0.0, 0.0, 0.0, 0.0, 0.0, 0.0, 0.0, 0.0, 0.0, 0.0, 0.0, 0.0, 0.0, 0.0, 0.0, 0.0, 0.0, 0.0, 0.0, 0.0, 0.0, 0.0, 0.0, 0.0, 0.0, 0.0, 0.0, 0.0, 0.0, 0.0, 0.0, 0.0, 0.0, 0.0, 0.0, 0.0, 0.0, 0.0, 0.0, 0.0, 0.0, 0.0, 0.0, 0.0, 0.0, 0.0, 0.0, 0.0, 0.0, 0.0, 0.0, 0.0, 0.0, 0.0, 0.0, 0.0, 0.0, 0.0, 0.0, 0.0, 0.0, 0.0, 0.0, 0.0, 0.0, 0.0, 0.0, 0.0, 0.0, 0.0, 0.0, 0.0, 0.0, 0.0, 0.0, 0.0, 0.0, 0.0, 0.0, 0.0, 0.0, 0.0, 0.0, 0.0, 0.0, 0.0, 0.0, 0.0, 0.0, 0.0, 0.0, 0.0, 0.0, 0.0, 0.0, 0.0, 0.0, 0.0, 0.0, 0.0, 0.0, 0.0, 0.0, 0.0, 0.0, 0.0, 0.0, 0.0, 0.0, 0.0, 0.0, 0.0, 0.0, 0.0, 0.0, 0.0, 0.0, 0.0, 0.0, 0.0, 0.0, 0.0, 0.0, 0.0, 0.0, 0.0, 0.0, 0.0, 0.0, 0.0, 0.0, 0.0, 0.0, 0.0, 0.0, 0.0, 0.0, 0.0, 0.0, 0.0, 0.0, 0.0, 0.0, 0.0, 0.0, 0.0, 0.0, 0.0, 0.0, 0.0, 0.0, 0.0, 0.0, 0.0, 0.0, 0.0, 0.0, 0.0, 0.0, 0.0, 0.0, 0.0, 0.0, 0.0, 0.0, 0.0, 0.0, 0.0, 0.0, 0.0, 0.0, 0.0, 0.0, 0.0, 0.0, 0.0, 0.0, 0.0, 0.0, 0.0, 0.0, 0.0, 0.0, 0.0, 0.0, 0.0, 0.0, 0.0, 0.0, 0.0, 0.0, 0.0, 0.0, 0.0, 0.0, 0.0, 0.0, 0.0, 0.0, 0.0, 0.0, 0.0, 0.0, 0.0, 0.0, 0.0, 0.0, 0.0, 0.0, 0.0, 0.0, 0.0, 0.0, 0.0, 0.0, 0.0, 0.0, 0.0, 0.0, 0.0, 0.0, 0.0, 0.0, 0.0, 0.0, 0.0, 0.0, 0.0, 0.0, 0.0, 0.0, 0.0, 0.0, 0.0, 0.0, 0.0, 0.0, 0.0, 0.0, 0.0, 0.0, 0.0, 0.0, 0.0, 0.0, 0.0, 0.0, 0.0, 0.0, 0.0, 0.0, 0.0, 0.0, 0.0, 0.0, 0.0, 0.0, 0.0, 0.0, 0.0, 0.0, 0.0, 0.0, 0.0, 0.0, 0.0, 0.0, 0.0, 0.0, 0.0, 0.0, 0.0, 0.0, 0.0, 0.0, 0.0, 0.0, 0.0, 0.0, 0.0, 0.0, 0.0, 0.5, 0.0, 0.8088, 0.0, 0.75, 0.0, 0.5, 0.0, 0.8676, 0.0, 0.8088, 0.0, 0.5, 0.0, 0.9265, 0.0, 0.8676, 0.0, 0.5, 0.0, 0.9853, 0.0, 0.9265, 0.0, 0.5, 0.0, 0.04412, 0.0, -0.01471, 0.0, 0.5, 0.0, 0.1029, 0.0, 0.04412, 0.0, 0.5, 0.0, 0.1618, 0.0, 0.1029, 0.0, 0.5, 0.0, 0.2206, 0.0, 0.1618, 0.0, 0.5, 0.0, 0.2794, 0.0, 0.2206, 0.0, 0.5, 0.0, 0.3382, 0.0, 0.2794, 0.0, 0.5, 0.0, 0.3971, 0.0, 0.3382, 0.0, 0.5, 0.0, 0.4559, 0.0, 0.3971, 0.0, 0.5, 0.0, 0.5147, 0.0, 0.4559, 0.0, 0.5, 0.0, 0.5735, 0.0, 0.5147, 0.0, 0.5, 0.0, 0.6324, 0.0, 0.5735, 0.0, 0.5, 0.0, 0.6912, 0.0, 0.6324, 0.0, 0.5, 0.0, 0.75, 0.0, 0.6912, 0.0, 0.75, 0.0, 0.8088, 1.0, 0.75, 1.0, 0.75, 0.0, 0.8088, 0.0, 0.8088, 1.0, 0.8088, 0.0, 0.8676, 1.0, 0.8088, 1.0, 0.8088, 0.0, 0.8676, 0.0, 0.8676, 1.0, 0.8676, 0.0, 0.9265, 1.0, 0.8676, 1.0, 0.8676, 0.0, 0.9265, 0.0, 0.9265, 1.0, 0.9265, 0.0, 0.9853, 1.0, 0.9265, 1.0, 0.9265, 0.0, 0.9853, 0.0, 0.9853, 1.0, -0.01471, 0.0, 0.04412, 1.0, -0.01471, 1.0, -0.01471, 0.0, 0.04412, 0.0, 0.04412, 1.0, 0.04412, 0.0, 0.1029, 1.0, 0.04412, 1.0, 0.04412, 0.0, 0.1029, 0.0, 0.1029, 1.0, 0.1029, 0.0, 0.1618, 1.0, 0.1029, 1.0, 0.1029, 0.0, 0.1618, 0.0, 0.1618, 1.0, 0.1618, 0.0, 0.2206, 1.0, 0.1618, 1.0, 0.1618, 0.0, 0.2206, 0.0, 0.2206, 1.0, 0.2206, 0.0, 0.2794, 1.0, 0.2206, 1.0, 0.2206, 0.0, 0.2794, 0.0, 0.2794, 1.0, 0.2794, 0.0, 0.3382, 1.0, 0.2794, 1.0, 0.2794, 0.0, 0.3382, 0.0, 0.3382, 1.0, 0.3382, 0.0, 0.3971, 1.0, 0.3382, 1.0, 0.3382, 0.0, 0.3971, 0.0, 0.3971, 1.0, 0.3971, 0.0, 0.4559, 1.0, 0.3971, 1.0, 0.3971, 0.0, 0.4559, 0.0, 0.4559, 1.0, 0.4559, 0.0, 0.5147, 1.0, 0.4559, 1.0, 0.4559, 0.0, 0.5147, 0.0, 0.5147, 1.0, 0.5147, 0.0, 0.5735, 1.0, 0.5147, 1.0, 0.5147, 0.0, 0.5735, 0.0, 0.5735, 1.0, 0.5735, 0.0, 0.6324, 1.0, 0.5735, 1.0, 0.5735, 0.0, 0.6324, 0.0, 0.6324, 1.0, 0.6324, 0.0, 0.6912, 1.0, 0.6324, 1.0, 0.6324, 0.0, 0.6912, 0.0, 0.6912, 1.0, 0.6912, 0.0, 0.75, 1.0, 0.6912, 1.0, 0.6912, 0.0, 0.75, 0.0, 0.75, 1.0, 0.5, 1.0, 0.75, 1.0, 0.8088, 1.0, 0.5, 1.0, 0.8088, 1.0, 0.8676, 1.0, 0.5, 1.0, 0.8676, 1.0, 0.9265, 1.0, 0.5, 1.0, 0.9265, 1.0, 0.9853, 1.0, 0.5, 1.0, -0.01471, 1.0, 0.04412, 1.0, 0.5, 1.0, 0.04412, 1.0, 0.1029, 1.0, 0.5, 1.0, 0.1029, 1.0, 0.1618, 1.0, 0.5, 1.0, 0.1618, 1.0, 0.2206, 1.0, 0.5, 1.0, 0.2206, 1.0, 0.2794, 1.0, 0.5, 1.0, 0.2794, 1.0, 0.3382, 1.0, 0.5, 1.0, 0.3382, 1.0, 0.3971, 1.0, 0.5, 1.0, 0.3971, 1.0, 0.4559, 1.0, 0.5, 1.0, 0.4559, 1.0, 0.5147, 1.0, 0.5, 1.0, 0.5147, 1.0, 0.5735, 1.0, 0.5, 1.0, 0.5735, 1.0, 0.6324, 1.0, 0.5, 1.0, 0.6324, 1.0, 0.6912, 1.0, 0.5, 1.0, 0.6912, 1.0, 0.75, 1.0, 0.5, 0.0, 0.8088, 0.0, 0.75, 0.0, 0.5, 0.0, 0.8676, 0.0, 0.8088, 0.0, 0.5, 0.0, 0.9265, 0.0, 0.8676, 0.0, 0.5, 0.0, 0.9853, 0.0, 0.9265, 0.0, 0.5, 0.0, 0.04412, 0.0, -0.01471, 0.0, 0.5, 0.0, 0.1029, 0.0, 0.04412, 0.0, 0.5, 0.0, 0.1618, 0.0, 0.1029, 0.0, 0.5, 0.0, 0.2206, 0.0, 0.1618, 0.0, 0.5, 0.0, 0.2794, 0.0, 0.2206, 0.0, 0.5, 0.0, 0.3382, 0.0, 0.2794, 0.0, 0.5, 0.0, 0.3971, 0.0, 0.3382, 0.0, 0.5, 0.0, 0.4559, 0.0, 0.3971, 0.0, 0.5, 0.0, 0.5147, 0.0, 0.4559, 0.0, 0.5, 0.0, 0.5735, 0.0, 0.5147, 0.0, 0.5, 0.0, 0.6324, 0.0, 0.5735, 0.0, 0.5, 0.0, 0.6912, 0.0, 0.6324, 0.0, 0.5, 0.0, 0.75, 0.0, 0.6912, 0.0, 0.75, 0.0, 0.8088, 1.0, 0.75, 1.0, 0.75, 0.0, 0.8088, 0.0, 0.8088, 1.0, 0.8088, 0.0, 0.8676, 1.0, 0.8088, 1.0, 0.8088, 0.0, 0.8676, 0.0, 0.8676, 1.0, 0.8676, 0.0, 0.9265, 1.0, 0.8676, 1.0, 0.8676, 0.0, 0.9265, 0.0, 0.9265, 1.0, 0.9265, 0.0, 0.9853, 1.0, 0.9265, 1.0, 0.9265, 0.0, 0.9853, 0.0, 0.9853, 1.0, -0.01471, 0.0, 0.04412, 1.0, -0.01471, 1.0, -0.01471, 0.0, 0.04412, 0.0, 0.04412, 1.0, 0.04412, 0.0, 0.1029, 1.0, 0.04412, 1.0, 0.04412, 0.0, 0.1029, 0.0, 0.1029, 1.0, 0.1029, 0.0, 0.1618, 1.0, 0.1029, 1.0, 0.1029, 0.0, 0.1618, 0.0, 0.1618, 1.0, 0.1618, 0.0, 0.2206, 1.0, 0.1618, 1.0, 0.1618, 0.0, 0.2206, 0.0, 0.2206, 1.0, 0.2206, 0.0, 0.2794, 1.0, 0.2206, 1.0, 0.2206, 0.0, 0.2794, 0.0, 0.2794, 1.0, 0.2794, 0.0, 0.3382, 1.0, 0.2794, 1.0, 0.2794, 0.0, 0.3382, 0.0, 0.3382, 1.0, 0.3382, 0.0, 0.3971, 1.0, 0.3382, 1.0, 0.3382, 0.0, 0.3971, 0.0, 0.3971, 1.0, 0.3971, 0.0, 0.4559, 1.0, 0.3971, 1.0, 0.3971, 0.0, 0.4559, 0.0, 0.4559, 1.0, 0.4559, 0.0, 0.5147, 1.0, 0.4559, 1.0, 0.4559, 0.0, 0.5147, 0.0, 0.5147, 1.0, 0.5147, 0.0, 0.5735, 1.0, 0.5147, 1.0, 0.5147, 0.0, 0.5735, 0.0, 0.5735, 1.0, 0.5735, 0.0, 0.6324, 1.0, 0.5735, 1.0, 0.5735, 0.0, 0.6324, 0.0, 0.6324, 1.0, 0.6324, 0.0, 0.6912, 1.0, 0.6324, 1.0, 0.6324, 0.0, 0.6912, 0.0, 0.6912, 1.0, 0.6912, 0.0, 0.75, 1.0, 0.6912, 1.0, 0.6912, 0.0, 0.75, 0.0, 0.75, 1.0, 0.5, 1.0, 0.75, 1.0, 0.8088, 1.0, 0.5, 1.0, 0.8088, 1.0, 0.8676, 1.0, 0.5, 1.0, 0.8676, 1.0, 0.9265, 1.0, 0.5, 1.0, 0.9265, 1.0, 0.9853, 1.0, 0.5, 1.0, -0.01471, 1.0, 0.04412, 1.0, 0.5, 1.0, 0.04412, 1.0, 0.1029, 1.0, 0.5, 1.0, 0.1029, 1.0, 0.1618, 1.0, 0.5, 1.0, 0.1618, 1.0, 0.2206, 1.0, 0.5, 1.0, 0.2206, 1.0, 0.2794, 1.0, 0.5, 1.0, 0.2794, 1.0, 0.3382, 1.0, 0.5, 1.0, 0.3382, 1.0, 0.3971, 1.0, 0.5, 1.0, 0.3971, 1.0, 0.4559, 1.0, 0.5, 1.0, 0.4559, 1.0, 0.5147, 1.0, 0.5, 1.0, 0.5147, 1.0, 0.5735, 1.0, 0.5, 1.0, 0.5735, 1.0, 0.6324, 1.0, 0.5, 1.0, 0.6324, 1.0, 0.6912, 1.0, 0.5, 1.0, 0.6912, 1.0, 0.75, 1.0, 0.5, 0.0, 0.8088, 0.0, 0.75, 0.0, 0.5, 0.0, 0.8676, 0.0, 0.8088, 0.0, 0.5, 0.0, 0.9265, 0.0, 0.8676, 0.0, 0.5, 0.0, 0.9853, 0.0, 0.9265, 0.0, 0.5, 0.0, 0.04412, 0.0, -0.01471, 0.0, 0.5, 0.0, 0.1029, 0.0, 0.04412, 0.0, 0.5, 0.0, 0.1618, 0.0, 0.1029, 0.0, 0.5, 0.0, 0.2206, 0.0, 0.1618, 0.0, 0.5, 0.0, 0.2794, 0.0, 0.2206, 0.0, 0.5, 0.0, 0.3382, 0.0, 0.2794, 0.0, 0.5, 0.0, 0.3971, 0.0, 0.3382, 0.0, 0.5, 0.0, 0.4559, 0.0, 0.3971, 0.0, 0.5, 0.0, 0.5147, 0.0, 0.4559, 0.0, 0.5, 0.0, 0.5735, 0.0, 0.5147, 0.0, 0.5, 0.0, 0.6324, 0.0, 0.5735, 0.0, 0.5, 0.0, 0.6912, 0.0, 0.6324, 0.0, 0.5, 0.0, 0.75, 0.0, 0.6912, 0.0, 0.75, 0.0, 0.8088, 1.0, 0.75, 1.0, 0.75, 0.0, 0.8088, 0.0, 0.8088, 1.0, 0.8088, 0.0, 0.8676, 1.0, 0.8088, 1.0, 0.8088, 0.0, 0.8676, 0.0, 0.8676, 1.0, 0.8676, 0.0, 0.9265, 1.0, 0.8676, 1.0, 0.8676, 0.0, 0.9265, 0.0, 0.9265, 1.0, 0.9265, 0.0, 0.9853, 1.0, 0.9265, 1.0, 0.9265, 0.0, 0.9853, 0.0, 0.9853, 1.0, -0.01471, 0.0, 0.04412, 1.0, -0.01471, 1.0, -0.01471, 0.0, 0.04412, 0.0, 0.04412, 1.0, 0.04412, 0.0, 0.1029, 1.0, 0.04412, 1.0, 0.04412, 0.0, 0.1029, 0.0, 0.1029, 1.0, 0.1029, 0.0, 0.1618, 1.0, 0.1029, 1.0, 0.1029, 0.0, 0.1618, 0.0, 0.1618, 1.0, 0.1618, 0.0, 0.2206, 1.0, 0.1618, 1.0, 0.1618, 0.0, 0.2206, 0.0, 0.2206, 1.0, 0.2206, 0.0, 0.2794, 1.0, 0.2206, 1.0, 0.2206, 0.0, 0.2794, 0.0, 0.2794, 1.0, 0.2794, 0.0, 0.3382, 1.0, 0.2794, 1.0, 0.2794, 0.0, 0.3382, 0.0, 0.3382, 1.0, 0.3382, 0.0, 0.3971, 1.0, 0.3382, 1.0, 0.3382, 0.0, 0.3971, 0.0, 0.3971, 1.0, 0.3971, 0.0, 0.4559, 1.0, 0.3971, 1.0, 0.3971, 0.0, 0.4559, 0.0, 0.4559, 1.0, 0.4559, 0.0, 0.5147, 1.0, 0.4559, 1.0, 0.4559, 0.0, 0.5147, 0.0, 0.5147, 1.0, 0.5147, 0.0, 0.5735, 1.0, 0.5147, 1.0, 0.5147, 0.0, 0.5735, 0.0, 0.5735, 1.0, 0.5735, 0.0, 0.6324, 1.0, 0.5735, 1.0, 0.5735, 0.0, 0.6324, 0.0, 0.6324, 1.0, 0.6324, 0.0, 0.6912, 1.0, 0.6324, 1.0, 0.6324, 0.0, 0.6912, 0.0, 0.6912, 1.0, 0.6912, 0.0, 0.75, 1.0, 0.6912, 1.0, 0.6912, 0.0, 0.75, 0.0, 0.75, 1.0, 0.5, 1.0, 0.75, 1.0, 0.8088, 1.0, 0.5, 1.0, 0.8088, 1.0, 0.8676, 1.0, 0.5, 1.0, 0.8676, 1.0, 0.9265, 1.0, 0.5, 1.0, 0.9265, 1.0, 0.9853, 1.0, 0.5, 1.0, -0.01471, 1.0, 0.04412, 1.0, 0.5, 1.0, 0.04412, 1.0, 0.1029, 1.0, 0.5, 1.0, 0.1029, 1.0, 0.1618, 1.0, 0.5, 1.0, 0.1618, 1.0, 0.2206, 1.0, 0.5, 1.0, 0.2206, 1.0, 0.2794, 1.0, 0.5, 1.0, 0.2794, 1.0, 0.3382, 1.0, 0.5, 1.0, 0.3382, 1.0, 0.3971, 1.0, 0.5, 1.0, 0.3971, 1.0, 0.4559, 1.0, 0.5, 1.0, 0.4559, 1.0, 0.5147, 1.0, 0.5, 1.0, 0.5147, 1.0, 0.5735, 1.0, 0.5, 1.0, 0.5735, 1.0, 0.6324, 1.0, 0.5, 1.0, 0.6324, 1.0, 0.6912, 1.0, 0.5, 1.0, 0.6912, 1.0, 0.75, 1.0, 0.5, 0.0, 0.8088, 0.0, 0.75, 0.0, 0.5, 0.0, 0.8676, 0.0, 0.8088, 0.0, 0.5, 0.0, 0.9265, 0.0, 0.8676, 0.0, 0.5, 0.0, 0.9853, 0.0, 0.9265, 0.0, 0.5, 0.0, 0.04412, 0.0, -0.01471, 0.0, 0.5, 0.0, 0.1029, 0.0, 0.04412, 0.0, 0.5, 0.0, 0.1618, 0.0, 0.1029, 0.0, 0.5, 0.0, 0.2206, 0.0, 0.1618, 0.0, 0.5, 0.0, 0.2794, 0.0, 0.2206, 0.0, 0.5, 0.0, 0.3382, 0.0, 0.2794, 0.0, 0.5, 0.0, 0.3971, 0.0, 0.3382, 0.0, 0.5, 0.0, 0.4559, 0.0, 0.3971, 0.0, 0.5, 0.0, 0.5147, 0.0, 0.4559, 0.0, 0.5, 0.0, 0.5735, 0.0, 0.5147, 0.0, 0.5, 0.0, 0.6324, 0.0, 0.5735, 0.0, 0.5, 0.0, 0.6912, 0.0, 0.6324, 0.0, 0.5, 0.0, 0.75, 0.0, 0.6912, 0.0, 0.75, 0.0, 0.8088, 1.0, 0.75, 1.0, 0.75, 0.0, 0.8088, 0.0, 0.8088, 1.0, 0.8088, 0.0, 0.8676, 1.0, 0.8088, 1.0, 0.8088, 0.0, 0.8676, 0.0, 0.8676, 1.0, 0.8676, 0.0, 0.9265, 1.0, 0.8676, 1.0, 0.8676, 0.0, 0.9265, 0.0, 0.9265, 1.0, 0.9265, 0.0, 0.9853, 1.0, 0.9265, 1.0, 0.9265, 0.0, 0.9853, 0.0, 0.9853, 1.0, -0.01471, 0.0, 0.04412, 1.0, -0.01471, 1.0, -0.01471, 0.0, 0.04412, 0.0, 0.04412, 1.0, 0.04412, 0.0, 0.1029, 1.0, 0.04412, 1.0, 0.04412, 0.0, 0.1029, 0.0, 0.1029, 1.0, 0.1029, 0.0, 0.1618, 1.0, 0.1029, 1.0, 0.1029, 0.0, 0.1618, 0.0, 0.1618, 1.0, 0.1618, 0.0, 0.2206, 1.0, 0.1618, 1.0, 0.1618, 0.0, 0.2206, 0.0, 0.2206, 1.0, 0.2206, 0.0, 0.2794, 1.0, 0.2206, 1.0, 0.2206, 0.0, 0.2794, 0.0, 0.2794, 1.0, 0.2794, 0.0, 0.3382, 1.0, 0.2794, 1.0, 0.2794, 0.0, 0.3382, 0.0, 0.3382, 1.0, 0.3382, 0.0, 0.3971, 1.0, 0.3382, 1.0, 0.3382, 0.0, 0.3971, 0.0, 0.3971, 1.0, 0.3971, 0.0, 0.4559, 1.0, 0.3971, 1.0, 0.3971, 0.0, 0.4559, 0.0, 0.4559, 1.0, 0.4559, 0.0, 0.5147, 1.0, 0.4559, 1.0, 0.4559, 0.0, 0.5147, 0.0, 0.5147, 1.0, 0.5147, 0.0, 0.5735, 1.0, 0.5147, 1.0, 0.5147, 0.0, 0.5735, 0.0, 0.5735, 1.0, 0.5735, 0.0, 0.6324, 1.0, 0.5735, 1.0, 0.5735, 0.0, 0.6324, 0.0, 0.6324, 1.0, 0.6324, 0.0, 0.6912, 1.0, 0.6324, 1.0, 0.6324, 0.0, 0.6912, 0.0, 0.6912, 1.0, 0.6912, 0.0, 0.75, 1.0, 0.6912, 1.0, 0.6912, 0.0, 0.75, 0.0, 0.75, 1.0, 0.5, 1.0, 0.75, 1.0, 0.8088, 1.0, 0.5, 1.0, 0.8088, 1.0, 0.8676, 1.0, 0.5, 1.0, 0.8676, 1.0, 0.9265, 1.0, 0.5, 1.0, 0.9265, 1.0, 0.9853, 1.0, 0.5, 1.0, -0.01471, 1.0, 0.04412, 1.0, 0.5, 1.0, 0.04412, 1.0, 0.1029, 1.0, 0.5, 1.0, 0.1029, 1.0, 0.1618, 1.0, 0.5, 1.0, 0.1618, 1.0, 0.2206, 1.0, 0.5, 1.0, 0.2206, 1.0, 0.2794, 1.0, 0.5, 1.0, 0.2794, 1.0, 0.3382, 1.0, 0.5, 1.0, 0.3382, 1.0, 0.3971, 1.0, 0.5, 1.0, 0.3971, 1.0, 0.4559, 1.0, 0.5, 1.0, 0.4559, 1.0, 0.5147, 1.0, 0.5, 1.0, 0.5147, 1.0, 0.5735, 1.0, 0.5, 1.0, 0.5735, 1.0, 0.6324, 1.0, 0.5, 1.0, 0.6324, 1.0, 0.6912, 1.0, 0.5, 1.0, 0.6912, 1.0, 0.75, 1.0, 0.0, 0.0, 0.0, 0.0, 0.0, 0.0, 0.0, 0.0, 0.0, 0.0, 0.0, 0.0, 0.0, 0.0, 0.0, 0.0, 0.0, 0.0, 0.0, 0.0, 0.0, 0.0, 0.0, 0.0, 0.0, 0.0, 0.0, 0.0, 0.0, 0.0, 0.0, 0.0, 0.0, 0.0, 0.0, 0.0, 0.0, 0.0, 0.0, 0.0, 0.0, 0.0, 0.0, 0.0, 0.0, 0.0, 0.0, 0.0, 0.0, 0.0, 0.0, 0.0, 0.0, 0.0, 0.0, 0.0, 0.0, 0.0, 0.0, 0.0, 0.0, 0.0, 0.0, 0.0, 0.0, 0.0, 0.0, 0.0, 0.0, 0.0, 0.0, 0.0])
me_rt03_001.materials.append(mat_metal_chrome_001)
me_rt03_001.materials.append(mat_glass_rail)
me_rt03_001.use_remesh_preserve_volume = False
me_rt03_001.use_remesh_preserve_attributes = False
me_rt03_001.use_mirror_vertex_groups = False
me_rt03_001.update()

# ---- objects
ob_rt03 = bpy.data.objects.new('rt03', me_rt03_001)

# ---- transforms, parenting, visibility, modifiers, constraints
ob_rt03.location = (-0.08347, 0.215, 0.2441)
ob_rt03.scale = (0.001, 0.001, 0.001)
ob_rt03.lineart.crease_threshold = 0.0

# ---- collection membership
col_collection_1.objects.link(ob_rt03)

# ---- scene / render settings (as saved in the file)
scene.frame_start = 1; scene.frame_end = 250; scene.frame_set(1)
scene.render.engine = 'BLENDER_EEVEE_NEXT'
scene.render.resolution_percentage = 50
scene.render.dither_intensity = 0.0
scene.cycles.use_denoising = False
scene.cycles.samples = 128
scene.cycles.sampling_pattern = 'TABULATED_SOBOL'
scene.cycles.light_sampling_threshold = 0.0
scene.cycles.use_adaptive_sampling = False
scene.cycles.use_light_tree = False
scene.cycles.blur_glossy = 0.0
scene.cycles.sample_clamp_indirect = 0.0
scene.view_settings.view_transform = 'Standard'
bpy.context.view_layer.update()

# ---- added for rendering (the .blend has no active camera and no usable light): camera, sun
cam_auto = bpy.data.cameras.new('AutoCamera')
cam_auto.lens = 50.0
cam_auto.sensor_width = 36.0
cam_auto.clip_end = 1000.0
ob_auto_camera = bpy.data.objects.new('AutoCamera', cam_auto)
scene.collection.objects.link(ob_auto_camera)
ob_auto_camera.location = (1.97505, -2.27032, 1.79263)
ob_auto_camera.rotation_euler = (1.09748, -7.21219e-08, 0.694738)
scene.camera = ob_auto_camera
light_auto_sun = bpy.data.lights.new('AutoSun', 'SUN')
light_auto_sun.energy = 3.0
light_auto_sun.angle = 0.0523599
ob_auto_sun = bpy.data.objects.new('AutoSun', light_auto_sun)
scene.collection.objects.link(ob_auto_sun)
ob_auto_sun.rotation_euler = (0.872665, 0.174533, 0.523599)
bpy.context.view_layer.update()
